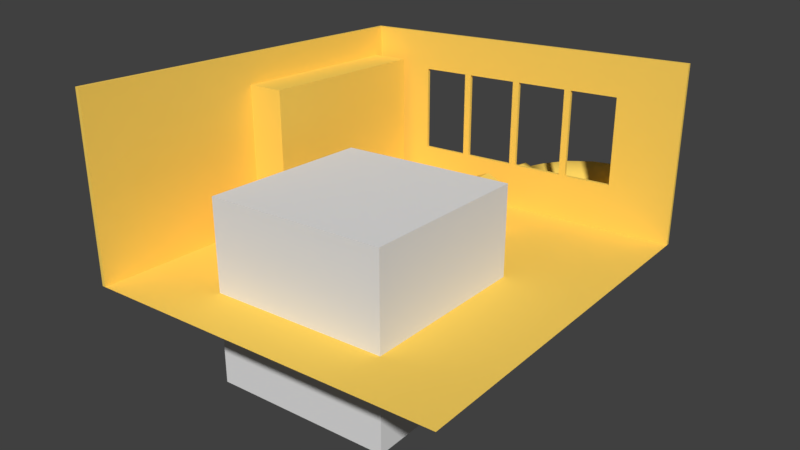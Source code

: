 # Source: sofa.blend  (saved by Blender 2.79.0; exported with 4.5.12 LTS)
import bpy
from mathutils import Matrix  # noqa: F401  (used for matrix-valued properties, if any)

bpy.ops.wm.read_factory_settings(use_empty=True)
scene = bpy.context.scene
scene.name = 'Scene'

# ---- collections
col_collection_1 = bpy.data.collections.new('Collection 1'); scene.collection.children.link(col_collection_1)

# ---- materials (node trees are filled in below, after node groups)
mat_sectors = bpy.data.materials.new('SECTORS')
mat_sectors.alpha_threshold = 0.0
mat_sectors.use_transparent_shadow = False
mat_sectors.diffuse_color = (0.99, 0.67, 0.12, 1.0)
mat_sectors.roughness = 0.5
mat_sectors.specular_intensity = 0.0
mat_sectors.line_color = (0.0, 0.0, 0.0, 1.0)
mat_sectors_001 = bpy.data.materials.new('SECTORS.001')
mat_sectors_001.alpha_threshold = 0.0
mat_sectors_001.use_transparent_shadow = False
mat_sectors_001.diffuse_color = (0.99, 0.67, 0.12, 1.0)
mat_sectors_001.roughness = 0.5
mat_sectors_001.specular_intensity = 0.0
mat_sectors_001.line_color = (0.0, 0.0, 0.0, 1.0)

# ---- node groups
ng_auto_smooth = bpy.data.node_groups.new('Auto Smooth', 'GeometryNodeTree')
_s = ng_auto_smooth.interface.new_socket(name='Geometry', in_out='OUTPUT', socket_type='NodeSocketGeometry')
_s = ng_auto_smooth.interface.new_socket(name='Geometry', in_out='INPUT', socket_type='NodeSocketGeometry')
_s = ng_auto_smooth.interface.new_socket(name='Angle', in_out='INPUT', socket_type='NodeSocketFloat')
_s.subtype = 'ANGLE'
_s.min_value = 0.0
_s.max_value = 3.142
ng_auto_smooth.is_modifier = True
_N = ng_auto_smooth.nodes; _L = ng_auto_smooth.links
n0 = _N.new('NodeGroupOutput'); n0.name = 'Group Output'; n0.location = (480, -100)
n1 = _N.new('NodeGroupInput'); n1.name = 'Group Input'; n1.location = (-420, -300)
n2 = _N.new('NodeGroupInput'); n2.name = 'Group Input.001'; n2.location = (-60, -100)
n3 = _N.new('GeometryNodeSetShadeSmooth'); n3.name = 'Set Shade Smooth'; n3.location = (120, -100)
n3.domain = 'EDGE'
n4 = _N.new('GeometryNodeSetShadeSmooth'); n4.name = 'Set Shade Smooth.001'; n4.location = (300, -100)
n5 = _N.new('GeometryNodeInputMeshEdgeAngle'); n5.name = 'Edge Angle'; n5.location = (-420, -220)
n6 = _N.new('GeometryNodeInputEdgeSmooth'); n6.name = 'Is Edge Smooth'; n6.location = (-60, -160)
n7 = _N.new('GeometryNodeInputShadeSmooth'); n7.name = 'Is Face Smooth'; n7.location = (-240, -340)
n8 = _N.new('FunctionNodeBooleanMath'); n8.name = 'Boolean Math'; n8.location = (-60, -220)
n9 = _N.new('FunctionNodeCompare'); n9.name = 'Compare'; n9.location = (-240, -180)
n9.operation = 'LESS_EQUAL'
_L.new(n5.outputs[0], n9.inputs[0])
_L.new(n4.outputs[0], n0.inputs[0])
_L.new(n1.outputs[1], n9.inputs[1])
_L.new(n9.outputs[0], n8.inputs[0])
_L.new(n7.outputs[0], n8.inputs[1])
_L.new(n2.outputs[0], n3.inputs[0])
_L.new(n6.outputs[0], n3.inputs[1])
_L.new(n3.outputs[0], n4.inputs[0])
_L.new(n8.outputs[0], n3.inputs[2])
n0.is_active_output = True

# ---- material node trees

# ---- world
world_world = bpy.data.worlds.new('World'); scene.world = world_world
world_world.color = (0.05088, 0.05088, 0.05088)
world_world.use_sun_shadow = False
world_world.sun_shadow_jitter_overblur = 0.0
world_world.cycles.sampling_method = 'MANUAL'

# ---- cameras
cam_camera = bpy.data.cameras.new('Camera')
cam_camera.clip_end = 100.0
cam_camera.lens = 35.0
cam_camera.sensor_width = 32.0
cam_camera.sensor_height = 18.0
cam_camera.ortho_scale = 7.314
cam_camera.dof.focus_distance = 0.0
cam_camera.dof.aperture_fstop = 128.0

# ---- meshes
me_cube_004 = bpy.data.meshes.new('Cube.004')
me_cube_004.from_pydata([(-0.5, 0.0, -0.5), (-0.5, 0.5, 0.5), (-0.5, 0.0, 0.0), (0.5, -0.5, 0.5), (0.5, 0.0, 0.5), (0.0, 0.0, 0.5), (-0.5, -0.5, 0.5), (-0.5, 0.0, 0.5), (0.5, 0.5, -0.5), (-0.5, -0.5, -0.5), (-0.5, 0.5, -0.5), (0.5, 0.0, -0.5), (0.0, 0.0, -0.5), (0.5, -0.5, -0.5), (0.0, -0.5, -0.5), (0.0, -0.5, 0.5), (-0.5, -0.5, 0.0), (0.5, -0.5, 0.0), (0.5, 0.0, 0.0), (0.5, 0.5, 0.0), (0.5, 0.5, 0.5), (0.0, 0.5, 0.5), (-0.5, 0.5, 0.0), (0.0, 0.5, 0.0), (0.0, 0.5, -0.5), (0.5, -0.5, 0.5), (-0.5, -0.5, 0.5), (-0.5, -0.5, -0.5), (0.0, -0.5, 0.0), (0.5, -0.5, -0.5), (0.0, -0.5, -0.5), (0.0, -0.5, 0.5), (-0.5, -0.5, 0.0), (0.5, -0.5, 0.0)], [], [(2, 7, 1, 22), (0, 2, 22, 10), (9, 16, 2, 0), (16, 6, 7, 2), (5, 7, 6, 15), (4, 5, 15, 3), (20, 21, 5, 4), (21, 1, 7, 5), (12, 11, 13, 14), (0, 12, 14, 9), (10, 24, 12, 0), (24, 8, 11, 12), (18, 4, 3, 17), (11, 18, 17, 13), (8, 19, 18, 11), (19, 20, 4, 18), (23, 21, 20, 19), (24, 23, 19, 8), (10, 22, 23, 24), (22, 1, 21, 23), (28, 31, 26, 32), (30, 28, 32, 27), (29, 33, 28, 30), (33, 25, 31, 28)])
_uv = me_cube_004.uv_layers.new(name='UVMap')
_uv.uv.foreach_set('vector', [0.5, 0.1667, 0.3335, 0.1667, 0.3335, 0.0001998, 0.5, 0.0001998, 0.6665, 0.1667, 0.5, 0.1667, 0.5, 0.0001998, 0.6665, 0.0001998, 0.6665, 0.3331, 0.5, 0.3331, 0.5, 0.1667, 0.6665, 0.1667, 0.5, 0.3331, 0.3335, 0.3331, 0.3335, 0.1667, 0.5, 0.1667, 0.1667, 0.1667, 0.0001998, 0.1667, 0.0001998, 0.0001998, 0.1667, 0.0001998, 0.3331, 0.1667, 0.1667, 0.1667, 0.1667, 0.0001998, 0.3331, 0.0001998, 0.3331, 0.3331, 0.1667, 0.3331, 0.1667, 0.1667, 0.3331, 0.1667, 0.1667, 0.3331, 0.0001998, 0.3331, 0.0001998, 0.1667, 0.1667, 0.1667, 0.1667, 0.5, 0.1667, 0.6665, 0.0001998, 0.6665, 0.0001998, 0.5, 0.1667, 0.3335, 0.1667, 0.5, 0.0001998, 0.5, 0.0001998, 0.3335, 0.3331, 0.3335, 0.3331, 0.5, 0.1667, 0.5, 0.1667, 0.3335, 0.3331, 0.5, 0.3331, 0.6665, 0.1667, 0.6665, 0.1667, 0.5, 0.1667, 0.8333, 0.1667, 0.9998, 0.0001998, 0.9998, 0.0001998, 0.8333, 0.1667, 0.6669, 0.1667, 0.8333, 0.0001998, 0.8333, 0.0001998, 0.6669, 0.3331, 0.6669, 0.3331, 0.8333, 0.1667, 0.8333, 0.1667, 0.6669, 0.3331, 0.8333, 0.3331, 0.9998, 0.1667, 0.9998, 0.1667, 0.8333, 0.8333, 0.1667, 0.8333, 0.0001998, 0.9998, 0.0001998, 0.9998, 0.1667, 0.8333, 0.3331, 0.8333, 0.1667, 0.9998, 0.1667, 0.9998, 0.3331, 0.6669, 0.3331, 0.6669, 0.1667, 0.8333, 0.1667, 0.8333, 0.3331, 0.6669, 0.1667, 0.6669, 0.0001998, 0.8333, 0.0001998, 0.8333, 0.1667, 0.5, 0.5, 0.5, 0.6665, 0.3335, 0.6665, 0.3335, 0.5, 0.5, 0.3335, 0.5, 0.5, 0.3335, 0.5, 0.3335, 0.3335, 0.6665, 0.3335, 0.6665, 0.5, 0.5, 0.5, 0.5, 0.3335, 0.6665, 0.5, 0.6665, 0.6665, 0.5, 0.6665, 0.5, 0.5])
_ca = me_cube_004.color_attributes.new('Col', 'BYTE_COLOR', 'CORNER')
_ca.data.foreach_set('color', [0.0, 0.0, 0.0, 1.0, 0.0, 0.0, 0.0, 1.0, 1.0, 1.0, 1.0, 1.0, 0.0, 0.0, 0.0, 1.0, 0.0, 0.0, 0.0, 1.0, 0.0, 0.0, 0.0, 1.0, 0.0, 0.0, 0.0, 1.0, 1.0, 1.0, 1.0, 1.0, 1.0, 1.0, 1.0, 1.0, 0.0, 0.0, 0.0, 1.0, 0.0, 0.0, 0.0, 1.0, 0.0, 0.0, 0.0, 1.0, 0.0, 0.0, 0.0, 1.0, 1.0, 1.0, 1.0, 1.0, 0.0, 0.0, 0.0, 1.0, 0.0, 0.0, 0.0, 1.0, 0.0, 0.0, 0.0, 1.0, 0.0, 0.0, 0.0, 1.0, 1.0, 1.0, 1.0, 1.0, 0.0, 0.0, 0.0, 1.0, 0.0999, 0.0999, 0.0999, 1.0, 0.0, 0.0, 0.0, 1.0, 0.0, 0.0, 0.0, 1.0, 1.0, 1.0, 1.0, 1.0, 1.0, 1.0, 1.0, 1.0, 0.0, 0.0, 0.0, 1.0, 0.0, 0.0, 0.0, 1.0, 0.0999, 0.0999, 0.0999, 1.0, 0.0, 0.0, 0.0, 1.0, 1.0, 1.0, 1.0, 1.0, 0.0, 0.0, 0.0, 1.0, 0.0, 0.0, 0.0, 1.0, 0.0, 0.0, 0.0, 1.0, 0.0, 0.0, 0.0, 1.0, 1.0, 1.0, 1.0, 1.0, 0.0, 0.0, 0.0, 1.0, 0.0006071, 0.0006071, 0.0006071, 1.0, 0.0, 0.0, 0.0, 1.0, 0.0, 0.0, 0.0, 1.0, 1.0, 1.0, 1.0, 1.0, 1.0, 1.0, 1.0, 1.0, 0.0, 0.0, 0.0, 1.0, 0.0, 0.0, 0.0, 1.0, 0.0006071, 0.0006071, 0.0006071, 1.0, 0.0006071, 0.0006071, 0.0006071, 1.0, 1.0, 1.0, 1.0, 1.0, 0.0, 0.0, 0.0, 1.0, 0.0, 0.0, 0.0, 1.0, 0.0, 0.0, 0.0, 1.0, 0.0, 0.0, 0.0, 1.0, 1.0, 1.0, 1.0, 1.0, 0.0, 0.0, 0.0, 1.0, 0.0, 0.0, 0.0, 1.0, 0.0, 0.0, 0.0, 1.0, 0.0, 0.0, 0.0, 1.0, 1.0, 1.0, 1.0, 1.0, 1.0, 1.0, 1.0, 1.0, 0.0, 0.0, 0.0, 1.0, 0.0, 0.0, 0.0, 1.0, 0.0, 0.0, 0.0, 1.0, 0.0, 0.0, 0.0, 1.0, 1.0, 1.0, 1.0, 1.0, 0.0, 0.0, 0.0, 1.0, 0.0, 0.0, 0.0, 1.0, 0.0, 0.0, 0.0, 1.0, 0.0, 0.0, 0.0, 1.0, 1.0, 1.0, 1.0, 1.0, 0.0, 0.0, 0.0, 1.0, 0.0, 0.0, 0.0, 1.0, 0.0, 0.0, 0.0, 1.0, 0.0, 0.0, 0.0, 1.0, 1.0, 1.0, 1.0, 1.0, 1.0, 1.0, 1.0, 1.0, 0.0003035, 0.0003035, 0.0003035, 1.0, 0.0, 0.0, 0.0, 1.0, 0.0, 0.0, 0.0, 1.0, 0.0003035, 0.0003035, 0.0003035, 1.0, 1.0, 1.0, 1.0, 1.0, 0.0, 0.0, 0.0, 1.0, 0.0, 0.0, 0.0, 1.0, 0.0, 0.0, 0.0, 1.0, 0.0, 0.0, 0.0, 1.0, 1.0, 1.0, 1.0, 1.0, 0.0, 0.0, 0.0, 1.0, 0.0, 0.0, 0.0, 1.0, 0.0, 0.0, 0.0, 1.0, 0.0, 0.0, 0.0, 1.0, 1.0, 1.0, 1.0, 1.0, 1.0, 1.0, 1.0, 1.0, 0.0, 0.0, 0.0, 1.0, 0.0, 0.0, 0.0, 1.0, 0.0, 0.0, 0.0, 1.0, 0.0, 0.0, 0.0, 1.0, 1.0, 1.0, 1.0, 1.0, 0.0, 0.0, 0.0, 1.0, 0.0, 0.0, 0.0, 1.0])
me_cube_004.use_remesh_preserve_volume = False
me_cube_004.use_remesh_preserve_attributes = False
me_cube_004.use_mirror_vertex_groups = False
me_cube_004.use_paint_bone_selection = False
me_cube_004.use_paint_mask = True
me_cube_004.update()
me_cylinder_038 = bpy.data.meshes.new('Cylinder.038')
me_cylinder_038.from_pydata([(0.43, 4.47e-09, -0.24), (0.43, 4.47e-09, 0.24), (0.43, -0.1697, -0.1697), (0.43, 0.24, -5.345e-08), (0.5, 4.47e-09, -0.24), (0.5, 0.1697, 0.1697), (0.5, 0.24, -5.873e-08), (-0.2, -0.5, -2.385e-09), (1.47e-08, -0.5, -0.2), (0.1414, -0.5, -0.1414), (0.2, -0.5, -1.51e-08), (0.1414, -0.5, 0.1414), (4.49e-08, -0.5, 0.2), (-0.1414, -0.5, 0.1414), (-0.1414, -0.5, -0.1414), (0.24, -0.5, -1.812e-08), (0.5, -0.24, -3.775e-08), (0.5, -0.1697, 0.1697), (0.5, 0.0, -0.2), (0.5, -0.1414, -0.1414), (0.5, -0.2, -3.775e-08), (0.5, -0.1414, 0.1414), (0.5, 0.1414, -0.1414), (0.5, 0.0, 0.2), (0.5, 0.2, -5.523e-08), (0.5, 0.1414, 0.1414), (0.5, 0.1697, -0.1697), (0.5, -0.1697, -0.1697), (0.5, 4.47e-09, 0.24), (4.196e-08, -0.5, 0.24), (-0.1697, -0.5, -0.1697), (0.1697, -0.5, 0.1697), (-0.24, -0.5, -2.862e-09), (5.722e-09, -0.5, -0.24), (5.722e-09, -0.43, -0.24), (0.1697, -0.5, -0.1697), (-0.1697, -0.5, 0.1697), (-0.1697, -0.43, 0.1697), (4.196e-08, -0.43, 0.24), (-0.1697, -0.43, -0.1697), (-0.24, -0.43, -2.862e-09), (0.43, 0.1697, 0.1697), (0.43, 0.1697, -0.1697), (0.43, -0.1697, 0.1697), (0.43, -0.24, -3.246e-08), (0.43, -0.1414, 0.1414), (0.43, -0.1414, -0.1414), (0.43, 0.1414, 0.1414), (0.43, 0.0, -0.2), (0.2, -0.43, -1.51e-08), (4.451e-08, -0.43, -0.2), (-0.2, -0.43, -2.385e-09), (0.43, 0.0, 0.2), (0.43, -0.2, -3.246e-08), (0.43, 0.2, -4.995e-08), (0.43, 0.1414, -0.1414), (0.2654, -0.03273, 0.2), (0.342, -0.2175, -2.582e-08), (0.3196, -0.1634, 0.1414), (0.2113, 0.09792, 0.1414), (0.1259, -0.1259, -0.2), (0.1259, -0.1259, 0.2), (0.2674, -0.2674, -2.019e-08), (0.2259, -0.2259, -0.1414), (-0.01548, 0.01548, -1.632e-08), (0.02594, -0.02594, 0.1414), (0.2654, -0.03273, -0.2), (0.3196, -0.1634, -0.1414), (0.2113, 0.09792, -0.1414), (0.1889, 0.152, -3.175e-08), (0.1414, -0.43, -0.1414), (0.03273, -0.2654, 0.2), (-0.09792, -0.2113, -0.1414), (-0.152, -0.1889, -6.006e-09), (0.1634, -0.3196, 0.1414), (-0.09792, -0.2113, 0.1414), (0.02594, -0.02594, -0.1414), (0.2259, -0.2259, 0.1414), (0.03273, -0.2654, -0.2), (0.2175, -0.342, -1.642e-08), (0.1634, -0.3196, -0.1414), (0.1697, -0.43, 0.1697), (0.24, -0.43, -1.812e-08), (0.1697, -0.43, -0.1697), (7.47e-08, -0.43, 0.2), (-0.1414, -0.43, -0.1414), (0.1414, -0.43, 0.1414), (-0.1414, -0.43, 0.1414)], [], [(2, 0, 4, 27), (42, 3, 6, 26), (44, 2, 27, 16), (1, 43, 17, 28), (0, 42, 26, 4), (3, 41, 5, 6), (41, 1, 28, 5), (43, 44, 16, 17), (9, 35, 15, 10), (8, 33, 35, 9), (14, 30, 33, 8), (7, 32, 30, 14), (13, 36, 32, 7), (12, 29, 36, 13), (11, 31, 29, 12), (10, 15, 31, 11), (17, 16, 20, 21), (5, 28, 23, 25), (6, 5, 25, 24), (4, 26, 22, 18), (28, 17, 21, 23), (16, 27, 19, 20), (26, 6, 24, 22), (27, 4, 18, 19), (35, 83, 82, 15), (33, 34, 83, 35), (30, 39, 34, 33), (32, 40, 39, 30), (36, 37, 40, 32), (29, 38, 37, 36), (31, 81, 38, 29), (15, 82, 81, 31), (45, 53, 44, 43), (47, 52, 1, 41), (54, 47, 41, 3), (48, 55, 42, 0), (52, 45, 43, 1), (53, 46, 2, 44), (55, 54, 3, 42), (46, 48, 0, 2), (68, 69, 54, 55), (69, 59, 47, 54), (67, 66, 48, 46), (59, 56, 52, 47), (58, 57, 53, 45), (66, 68, 55, 48), (57, 67, 46, 53), (56, 58, 45, 52), (65, 61, 56, 59), (77, 62, 57, 58), (60, 76, 68, 66), (62, 63, 67, 57), (61, 77, 58, 56), (76, 64, 69, 68), (64, 65, 59, 69), (63, 60, 66, 67), (74, 79, 62, 77), (78, 72, 76, 60), (79, 80, 63, 62), (71, 74, 77, 61), (72, 73, 64, 76), (73, 75, 65, 64), (80, 78, 60, 63), (75, 71, 61, 65), (51, 87, 75, 73), (50, 85, 72, 78), (84, 86, 74, 71), (49, 70, 80, 79), (85, 51, 73, 72), (86, 49, 79, 74), (70, 50, 78, 80), (87, 84, 71, 75), (83, 70, 49, 82), (34, 50, 70, 83), (39, 85, 50, 34), (40, 51, 85, 39), (37, 87, 51, 40), (38, 84, 87, 37), (81, 86, 84, 38), (82, 49, 86, 81)])
me_cylinder_038.polygons.foreach_set('use_smooth', [True] * 80)
_uv = me_cylinder_038.uv_layers.new(name='UVMap')
_uv.uv.foreach_set('vector', [0.4774, 0.7078, 0.3174, 0.644, 0.3174, 0.644, 0.4774, 0.7078, 0.2621, 0.4816, 0.3438, 0.3285, 0.3438, 0.3285, 0.2621, 0.4816, 0.646, 0.669, 0.4774, 0.7078, 0.4774, 0.7078, 0.646, 0.669, 0.6679, 0.3534, 0.7252, 0.5168, 0.7252, 0.5168, 0.6679, 0.3534, 0.3174, 0.644, 0.2621, 0.4816, 0.2621, 0.4816, 0.3174, 0.644, 0.3438, 0.3285, 0.5109, 0.2762, 0.5109, 0.2762, 0.3438, 0.3285, 0.5109, 0.2762, 0.6679, 0.3534, 0.6679, 0.3534, 0.5109, 0.2762, 0.7252, 0.5168, 0.646, 0.669, 0.646, 0.669, 0.7252, 0.5168, 0.5867, 0.3539, 0.532, 0.5308, 0.558, 0.5018, 0.4701, 0.3345, 0.6507, 0.4686, 0.484, 0.5563, 0.532, 0.5308, 0.5867, 0.3539, 0.6245, 0.5936, 0.4433, 0.5376, 0.484, 0.5563, 0.6507, 0.4686, 0.5211, 0.6642, 0.4324, 0.4964, 0.4433, 0.5376, 0.6245, 0.5936, 0.3989, 0.6376, 0.4549, 0.4569, 0.4324, 0.4964, 0.5211, 0.6642, 0.334, 0.5286, 0.5009, 0.441, 0.4549, 0.4569, 0.3989, 0.6376, 0.3651, 0.4044, 0.5452, 0.4606, 0.5009, 0.441, 0.334, 0.5286, 0.4701, 0.3345, 0.558, 0.5018, 0.5452, 0.4606, 0.3651, 0.4044, 0.7252, 0.5168, 0.646, 0.669, 0.646, 0.669, 0.7252, 0.5168, 0.5109, 0.2762, 0.6679, 0.3534, 0.6679, 0.3534, 0.5109, 0.2762, 0.3438, 0.3285, 0.5109, 0.2762, 0.5109, 0.2762, 0.3438, 0.3285, 0.3174, 0.644, 0.2621, 0.4816, 0.2621, 0.4816, 0.3174, 0.644, 0.6679, 0.3534, 0.7252, 0.5168, 0.7252, 0.5168, 0.6679, 0.3534, 0.646, 0.669, 0.4774, 0.7078, 0.4774, 0.7078, 0.646, 0.669, 0.2621, 0.4816, 0.3438, 0.3285, 0.3438, 0.3285, 0.2621, 0.4816, 0.4774, 0.7078, 0.3174, 0.644, 0.3174, 0.644, 0.4774, 0.7078, 0.532, 0.5308, 0.5047, 0.6193, 0.602, 0.5854, 0.558, 0.5018, 0.484, 0.5563, 0.4007, 0.6002, 0.5047, 0.6193, 0.532, 0.5308, 0.4433, 0.5376, 0.3527, 0.5096, 0.4007, 0.6002, 0.484, 0.5563, 0.4324, 0.4964, 0.3881, 0.4125, 0.3527, 0.5096, 0.4433, 0.5376, 0.4549, 0.4569, 0.4829, 0.3666, 0.3881, 0.4125, 0.4324, 0.4964, 0.5009, 0.441, 0.5844, 0.3972, 0.4829, 0.3666, 0.4549, 0.4569, 0.5452, 0.4606, 0.6352, 0.4887, 0.5844, 0.3972, 0.5009, 0.441, 0.558, 0.5018, 0.602, 0.5854, 0.6352, 0.4887, 0.5452, 0.4606, 0.7252, 0.5168, 0.646, 0.669, 0.646, 0.669, 0.7252, 0.5168, 0.5109, 0.2762, 0.6679, 0.3534, 0.6679, 0.3534, 0.5109, 0.2762, 0.3438, 0.3285, 0.5109, 0.2762, 0.5109, 0.2762, 0.3438, 0.3285, 0.3174, 0.644, 0.2621, 0.4816, 0.2621, 0.4816, 0.3174, 0.644, 0.6679, 0.3534, 0.7252, 0.5168, 0.7252, 0.5168, 0.6679, 0.3534, 0.646, 0.669, 0.4774, 0.7078, 0.4774, 0.7078, 0.646, 0.669, 0.2621, 0.4816, 0.3438, 0.3285, 0.3438, 0.3285, 0.2621, 0.4816, 0.4774, 0.7078, 0.3174, 0.644, 0.3174, 0.644, 0.4774, 0.7078, 0.3074, 0.4956, 0.3659, 0.3705, 0.3659, 0.3705, 0.3074, 0.4956, 0.3659, 0.3705, 0.4969, 0.3214, 0.4969, 0.3214, 0.3659, 0.3705, 0.491, 0.6635, 0.359, 0.6221, 0.359, 0.6221, 0.491, 0.6635, 0.4969, 0.3214, 0.6262, 0.3753, 0.6262, 0.3753, 0.4969, 0.3214, 0.6802, 0.5027, 0.624, 0.6272, 0.624, 0.6272, 0.6802, 0.5027, 0.359, 0.6221, 0.3074, 0.4956, 0.3074, 0.4956, 0.359, 0.6221, 0.624, 0.6272, 0.491, 0.6635, 0.491, 0.6635, 0.624, 0.6272, 0.6262, 0.3753, 0.6802, 0.5027, 0.6802, 0.5027, 0.6262, 0.3753, 0.4969, 0.3214, 0.6262, 0.3753, 0.6262, 0.3753, 0.4969, 0.3214, 0.6802, 0.5027, 0.624, 0.6272, 0.624, 0.6272, 0.6802, 0.5027, 0.359, 0.6221, 0.3074, 0.4956, 0.3074, 0.4956, 0.359, 0.6221, 0.624, 0.6272, 0.491, 0.6635, 0.491, 0.6635, 0.624, 0.6272, 0.6262, 0.3753, 0.6802, 0.5027, 0.6802, 0.5027, 0.6262, 0.3753, 0.3074, 0.4956, 0.3659, 0.3705, 0.3659, 0.3705, 0.3074, 0.4956, 0.3659, 0.3705, 0.4969, 0.3214, 0.4969, 0.3214, 0.3659, 0.3705, 0.491, 0.6635, 0.359, 0.6221, 0.359, 0.6221, 0.491, 0.6635, 0.6802, 0.5027, 0.624, 0.6272, 0.624, 0.6272, 0.6802, 0.5027, 0.359, 0.6221, 0.3074, 0.4956, 0.3074, 0.4956, 0.359, 0.6221, 0.624, 0.6272, 0.491, 0.6635, 0.491, 0.6635, 0.624, 0.6272, 0.6262, 0.3753, 0.6802, 0.5027, 0.6802, 0.5027, 0.6262, 0.3753, 0.3074, 0.4956, 0.3659, 0.3705, 0.3659, 0.3705, 0.3074, 0.4956, 0.3659, 0.3705, 0.4969, 0.3214, 0.4969, 0.3214, 0.3659, 0.3705, 0.491, 0.6635, 0.359, 0.6221, 0.359, 0.6221, 0.491, 0.6635, 0.4969, 0.3214, 0.6262, 0.3753, 0.6262, 0.3753, 0.4969, 0.3214, 0.3659, 0.3705, 0.4969, 0.3214, 0.4969, 0.3214, 0.3659, 0.3705, 0.359, 0.6221, 0.3074, 0.4956, 0.3074, 0.4956, 0.359, 0.6221, 0.6262, 0.3753, 0.6802, 0.5027, 0.6802, 0.5027, 0.6262, 0.3753, 0.624, 0.6272, 0.491, 0.6635, 0.491, 0.6635, 0.624, 0.6272, 0.3074, 0.4956, 0.3659, 0.3705, 0.3659, 0.3705, 0.3074, 0.4956, 0.6802, 0.5027, 0.624, 0.6272, 0.624, 0.6272, 0.6802, 0.5027, 0.491, 0.6635, 0.359, 0.6221, 0.359, 0.6221, 0.491, 0.6635, 0.4969, 0.3214, 0.6262, 0.3753, 0.6262, 0.3753, 0.4969, 0.3214, 0.5047, 0.6193, 0.491, 0.6635, 0.624, 0.6272, 0.602, 0.5854, 0.4007, 0.6002, 0.359, 0.6221, 0.491, 0.6635, 0.5047, 0.6193, 0.3527, 0.5096, 0.3074, 0.4956, 0.359, 0.6221, 0.4007, 0.6002, 0.3881, 0.4125, 0.3659, 0.3705, 0.3074, 0.4956, 0.3527, 0.5096, 0.4829, 0.3666, 0.4969, 0.3214, 0.3659, 0.3705, 0.3881, 0.4125, 0.5844, 0.3972, 0.6262, 0.3753, 0.4969, 0.3214, 0.4829, 0.3666, 0.6352, 0.4887, 0.6802, 0.5027, 0.6262, 0.3753, 0.5844, 0.3972, 0.602, 0.5854, 0.624, 0.6272, 0.6802, 0.5027, 0.6352, 0.4887])
me_cylinder_038.materials.append(mat_sectors)
me_cylinder_038.use_remesh_preserve_volume = False
me_cylinder_038.use_remesh_preserve_attributes = False
me_cylinder_038.use_mirror_vertex_groups = False
me_cylinder_038.update()
me_cylinder_003 = bpy.data.meshes.new('Cylinder.003')
me_cylinder_003.from_pydata([(-1.748e-08, -0.5, 0.2), (-0.2, -0.5, -2.98e-08), (-0.1414, -0.5, -0.1414), (1.554e-16, -0.5, -0.2), (0.1414, -0.5, -0.1414), (0.2, -0.5, -2.98e-08), (0.1414, -0.5, 0.1414), (-0.1414, -0.5, 0.1414), (-0.1697, -0.5, -0.1697), (0.24, -0.5, -2.384e-08), (-0.1697, -0.5, 0.1697), (0.1697, -0.5, -0.1697), (0.1697, -0.5, 0.1697), (1.865e-16, -0.5, -0.24), (-2.098e-08, -0.5, 0.24), (-0.24, -0.5, -2.384e-08), (1.865e-16, -0.43, -0.24), (0.1697, -0.43, 0.1697), (0.24, -0.43, -2.384e-08), (-0.1697, -0.43, 0.1697), (-0.2, 0.0, -0.5), (-0.1414, -0.1414, -0.5), (4.441e-17, -0.2, -0.5), (0.1414, -0.1414, -0.5), (-0.1414, 0.1414, -0.5), (0.2, 0.0, -0.5), (-1.748e-08, 0.2, -0.5), (0.1414, 0.1414, -0.5), (5.329e-17, -0.24, -0.5), (-0.1697, 0.1697, -0.5), (-0.1697, -0.1697, -0.43), (-0.24, 4.47e-09, -0.43), (0.24, 4.47e-09, -0.43), (0.1697, -0.1697, -0.43), (0.1697, 0.1697, -0.43), (5.329e-17, -0.24, -0.43), (0.1414, -0.1414, -0.43), (0.2, 0.0, -0.43), (-0.1414, 0.1414, -0.43), (-0.1414, -0.1414, -0.43), (0.1414, 0.1414, -0.43), (-2.098e-08, -0.43, 0.24), (-0.24, -0.43, -2.384e-08), (4.441e-17, -0.43, -0.2), (-0.2, -0.43, -5.96e-08), (-0.1697, -0.43, -0.1697), (0.1697, -0.43, -0.1697), (-0.2, 0.0, -0.43), (-6.661e-18, -0.2, -0.43), (-1.748e-08, 0.2, -0.43), (0.2, -0.03273, -0.2654), (-2.774e-18, -0.2175, -0.342), (0.1414, -0.1634, -0.3196), (0.1414, 0.09792, -0.2113), (-0.2, -0.1259, -0.1259), (0.2, -0.1259, -0.1259), (8.297e-18, -0.2674, -0.2674), (-0.1414, -0.2259, -0.2259), (-1.748e-08, 0.01548, 0.01548), (0.1414, -0.02594, -0.02594), (-0.2, -0.03273, -0.2654), (-0.1414, -0.1634, -0.3196), (-0.1414, 0.09792, -0.2113), (-1.748e-08, 0.152, -0.1889), (0.2, -0.43, -5.96e-08), (-0.1414, -0.43, -0.1414), (-0.1414, -0.43, 0.1414), (0.1414, -0.43, -0.1414), (0.1414, -0.43, 0.1414), (0.2, -0.2654, -0.03273), (-0.1414, -0.2113, 0.09792), (-1.748e-08, -0.1889, 0.152), (0.1414, -0.3196, -0.1634), (0.1414, -0.2113, 0.09792), (-0.1414, -0.02594, -0.02594), (0.1414, -0.2259, -0.2259), (-1.748e-08, -0.43, 0.2), (-0.2, -0.2654, -0.03273), (2.487e-17, -0.342, -0.2175), (-0.1414, -0.3196, -0.1634), (-0.24, 4.47e-09, -0.5), (0.1697, -0.1697, -0.5), (-0.1697, -0.1697, -0.5), (0.1697, 0.1697, -0.5), (-0.1697, 0.1697, -0.43), (-2.098e-08, 0.24, -0.43), (0.24, 4.47e-09, -0.5), (-2.098e-08, 0.24, -0.5)], [], [(2, 8, 13, 3), (1, 15, 8, 2), (7, 10, 15, 1), (0, 14, 10, 7), (6, 12, 14, 0), (5, 9, 12, 6), (4, 11, 9, 5), (3, 13, 11, 4), (8, 45, 16, 13), (15, 42, 45, 8), (10, 19, 42, 15), (14, 41, 19, 10), (12, 17, 41, 14), (9, 18, 17, 12), (11, 46, 18, 9), (13, 16, 46, 11), (81, 28, 22, 23), (83, 86, 25, 27), (87, 83, 27, 26), (80, 29, 24, 20), (86, 81, 23, 25), (28, 82, 21, 22), (29, 87, 26, 24), (82, 80, 20, 21), (36, 48, 35, 33), (40, 37, 32, 34), (49, 40, 34, 85), (47, 38, 84, 31), (37, 36, 33, 32), (48, 39, 30, 35), (38, 49, 85, 84), (39, 47, 31, 30), (45, 65, 43, 16), (42, 44, 65, 45), (19, 66, 44, 42), (41, 76, 66, 19), (17, 68, 76, 41), (18, 64, 68, 17), (46, 67, 64, 18), (16, 43, 67, 46), (62, 63, 49, 38), (63, 53, 40, 49), (61, 60, 47, 39), (53, 50, 37, 40), (52, 51, 48, 36), (60, 62, 38, 47), (51, 61, 39, 48), (50, 52, 36, 37), (59, 55, 50, 53), (75, 56, 51, 52), (54, 74, 62, 60), (56, 57, 61, 51), (55, 75, 52, 50), (74, 58, 63, 62), (58, 59, 53, 63), (57, 54, 60, 61), (72, 78, 56, 75), (77, 70, 74, 54), (78, 79, 57, 56), (69, 72, 75, 55), (70, 71, 58, 74), (71, 73, 59, 58), (79, 77, 54, 57), (73, 69, 55, 59), (76, 68, 73, 71), (44, 66, 70, 77), (64, 67, 72, 69), (43, 65, 79, 78), (66, 76, 71, 70), (67, 43, 78, 72), (65, 44, 77, 79), (68, 64, 69, 73), (30, 31, 80, 82), (84, 85, 87, 29), (35, 30, 82, 28), (32, 33, 81, 86), (31, 84, 29, 80), (85, 34, 83, 87), (34, 32, 86, 83), (33, 35, 28, 81)])
me_cylinder_003.polygons.foreach_set('use_smooth', [True] * 80)
_uv = me_cylinder_003.uv_layers.new(name='UVMap')
_uv.uv.foreach_set('vector', [0.5867, 0.3539, 0.532, 0.5308, 0.558, 0.5018, 0.4701, 0.3345, 0.6507, 0.4686, 0.484, 0.5563, 0.532, 0.5308, 0.5867, 0.3539, 0.6245, 0.5936, 0.4433, 0.5376, 0.484, 0.5563, 0.6507, 0.4686, 0.5211, 0.6642, 0.4324, 0.4964, 0.4433, 0.5376, 0.6245, 0.5936, 0.3989, 0.6376, 0.4549, 0.4569, 0.4324, 0.4964, 0.5211, 0.6642, 0.334, 0.5286, 0.5009, 0.441, 0.4549, 0.4569, 0.3989, 0.6376, 0.3651, 0.4044, 0.5452, 0.4606, 0.5009, 0.441, 0.334, 0.5286, 0.4701, 0.3345, 0.558, 0.5018, 0.5452, 0.4606, 0.3651, 0.4044, 0.532, 0.5308, 0.5047, 0.6193, 0.602, 0.5854, 0.558, 0.5018, 0.484, 0.5563, 0.4007, 0.6002, 0.5047, 0.6193, 0.532, 0.5308, 0.4433, 0.5376, 0.3527, 0.5096, 0.4007, 0.6002, 0.484, 0.5563, 0.4324, 0.4964, 0.3881, 0.4125, 0.3527, 0.5096, 0.4433, 0.5376, 0.4549, 0.4569, 0.4829, 0.3666, 0.3881, 0.4125, 0.4324, 0.4964, 0.5009, 0.441, 0.5844, 0.3972, 0.4829, 0.3666, 0.4549, 0.4569, 0.5452, 0.4606, 0.6352, 0.4887, 0.5844, 0.3972, 0.5009, 0.441, 0.558, 0.5018, 0.602, 0.5854, 0.6352, 0.4887, 0.5452, 0.4606, 0.7252, 0.5168, 0.646, 0.669, 0.646, 0.669, 0.7252, 0.5168, 0.5109, 0.2762, 0.6679, 0.3534, 0.6679, 0.3534, 0.5109, 0.2762, 0.3438, 0.3285, 0.5109, 0.2762, 0.5109, 0.2762, 0.3438, 0.3285, 0.3174, 0.644, 0.2621, 0.4816, 0.2621, 0.4816, 0.3174, 0.644, 0.6679, 0.3534, 0.7252, 0.5168, 0.7252, 0.5168, 0.6679, 0.3534, 0.646, 0.669, 0.4774, 0.7078, 0.4774, 0.7078, 0.646, 0.669, 0.2621, 0.4816, 0.3438, 0.3285, 0.3438, 0.3285, 0.2621, 0.4816, 0.4774, 0.7078, 0.3174, 0.644, 0.3174, 0.644, 0.4774, 0.7078, 0.7252, 0.5168, 0.646, 0.669, 0.646, 0.669, 0.7252, 0.5168, 0.5109, 0.2762, 0.6679, 0.3534, 0.6679, 0.3534, 0.5109, 0.2762, 0.3438, 0.3285, 0.5109, 0.2762, 0.5109, 0.2762, 0.3438, 0.3285, 0.3174, 0.644, 0.2621, 0.4816, 0.2621, 0.4816, 0.3174, 0.644, 0.6679, 0.3534, 0.7252, 0.5168, 0.7252, 0.5168, 0.6679, 0.3534, 0.646, 0.669, 0.4774, 0.7078, 0.4774, 0.7078, 0.646, 0.669, 0.2621, 0.4816, 0.3438, 0.3285, 0.3438, 0.3285, 0.2621, 0.4816, 0.4774, 0.7078, 0.3174, 0.644, 0.3174, 0.644, 0.4774, 0.7078, 0.5047, 0.6193, 0.491, 0.6635, 0.624, 0.6272, 0.602, 0.5854, 0.4007, 0.6002, 0.359, 0.6221, 0.491, 0.6635, 0.5047, 0.6193, 0.3527, 0.5096, 0.3074, 0.4956, 0.359, 0.6221, 0.4007, 0.6002, 0.3881, 0.4125, 0.3659, 0.3705, 0.3074, 0.4956, 0.3527, 0.5096, 0.4829, 0.3666, 0.4969, 0.3214, 0.3659, 0.3705, 0.3881, 0.4125, 0.5844, 0.3972, 0.6262, 0.3753, 0.4969, 0.3214, 0.4829, 0.3666, 0.6352, 0.4887, 0.6802, 0.5027, 0.6262, 0.3753, 0.5844, 0.3972, 0.602, 0.5854, 0.624, 0.6272, 0.6802, 0.5027, 0.6352, 0.4887, 0.3074, 0.4956, 0.3659, 0.3705, 0.3659, 0.3705, 0.3074, 0.4956, 0.3659, 0.3705, 0.4969, 0.3214, 0.4969, 0.3214, 0.3659, 0.3705, 0.491, 0.6635, 0.359, 0.6221, 0.359, 0.6221, 0.491, 0.6635, 0.4969, 0.3214, 0.6262, 0.3753, 0.6262, 0.3753, 0.4969, 0.3214, 0.6802, 0.5027, 0.624, 0.6272, 0.624, 0.6272, 0.6802, 0.5027, 0.359, 0.6221, 0.3074, 0.4956, 0.3074, 0.4956, 0.359, 0.6221, 0.624, 0.6272, 0.491, 0.6635, 0.491, 0.6635, 0.624, 0.6272, 0.6262, 0.3753, 0.6802, 0.5027, 0.6802, 0.5027, 0.6262, 0.3753, 0.4969, 0.3214, 0.6262, 0.3753, 0.6262, 0.3753, 0.4969, 0.3214, 0.6802, 0.5027, 0.624, 0.6272, 0.624, 0.6272, 0.6802, 0.5027, 0.359, 0.6221, 0.3074, 0.4956, 0.3074, 0.4956, 0.359, 0.6221, 0.624, 0.6272, 0.491, 0.6635, 0.491, 0.6635, 0.624, 0.6272, 0.6262, 0.3753, 0.6802, 0.5027, 0.6802, 0.5027, 0.6262, 0.3753, 0.3074, 0.4956, 0.3659, 0.3705, 0.3659, 0.3705, 0.3074, 0.4956, 0.3659, 0.3705, 0.4969, 0.3214, 0.4969, 0.3214, 0.3659, 0.3705, 0.491, 0.6635, 0.359, 0.6221, 0.359, 0.6221, 0.491, 0.6635, 0.6802, 0.5027, 0.624, 0.6272, 0.624, 0.6272, 0.6802, 0.5027, 0.359, 0.6221, 0.3074, 0.4956, 0.3074, 0.4956, 0.359, 0.6221, 0.624, 0.6272, 0.491, 0.6635, 0.491, 0.6635, 0.624, 0.6272, 0.6262, 0.3753, 0.6802, 0.5027, 0.6802, 0.5027, 0.6262, 0.3753, 0.3074, 0.4956, 0.3659, 0.3705, 0.3659, 0.3705, 0.3074, 0.4956, 0.3659, 0.3705, 0.4969, 0.3214, 0.4969, 0.3214, 0.3659, 0.3705, 0.491, 0.6635, 0.359, 0.6221, 0.359, 0.6221, 0.491, 0.6635, 0.4969, 0.3214, 0.6262, 0.3753, 0.6262, 0.3753, 0.4969, 0.3214, 0.3659, 0.3705, 0.4969, 0.3214, 0.4969, 0.3214, 0.3659, 0.3705, 0.359, 0.6221, 0.3074, 0.4956, 0.3074, 0.4956, 0.359, 0.6221, 0.6262, 0.3753, 0.6802, 0.5027, 0.6802, 0.5027, 0.6262, 0.3753, 0.624, 0.6272, 0.491, 0.6635, 0.491, 0.6635, 0.624, 0.6272, 0.3074, 0.4956, 0.3659, 0.3705, 0.3659, 0.3705, 0.3074, 0.4956, 0.6802, 0.5027, 0.624, 0.6272, 0.624, 0.6272, 0.6802, 0.5027, 0.491, 0.6635, 0.359, 0.6221, 0.359, 0.6221, 0.491, 0.6635, 0.4969, 0.3214, 0.6262, 0.3753, 0.6262, 0.3753, 0.4969, 0.3214, 0.4774, 0.7078, 0.3174, 0.644, 0.3174, 0.644, 0.4774, 0.7078, 0.2621, 0.4816, 0.3438, 0.3285, 0.3438, 0.3285, 0.2621, 0.4816, 0.646, 0.669, 0.4774, 0.7078, 0.4774, 0.7078, 0.646, 0.669, 0.6679, 0.3534, 0.7252, 0.5168, 0.7252, 0.5168, 0.6679, 0.3534, 0.3174, 0.644, 0.2621, 0.4816, 0.2621, 0.4816, 0.3174, 0.644, 0.3438, 0.3285, 0.5109, 0.2762, 0.5109, 0.2762, 0.3438, 0.3285, 0.5109, 0.2762, 0.6679, 0.3534, 0.6679, 0.3534, 0.5109, 0.2762, 0.7252, 0.5168, 0.646, 0.669, 0.646, 0.669, 0.7252, 0.5168])
me_cylinder_003.materials.append(mat_sectors)
me_cylinder_003.use_remesh_preserve_volume = False
me_cylinder_003.use_remesh_preserve_attributes = False
me_cylinder_003.use_mirror_vertex_groups = False
me_cylinder_003.update()
me_cylinder_001 = bpy.data.meshes.new('Cylinder.001')
me_cylinder_001.from_pydata([(-6.661e-17, 0.5, 0.2), (1.554e-16, -0.5, 0.2), (0.1414, 0.5, 0.1414), (0.1414, -0.5, 0.1414), (0.2, 0.5, -4.649e-08), (0.2, -0.5, 2.901e-08), (0.1414, 0.5, -0.1414), (0.1414, -0.5, -0.1414), (-1.748e-08, 0.5, -0.2), (-1.748e-08, -0.5, -0.2), (-0.1414, 0.5, -0.1414), (-0.1414, -0.5, -0.1414), (-0.2, 0.5, -3.536e-08), (-0.2, -0.5, 4.013e-08), (-0.1414, 0.5, 0.1414), (-0.1414, -0.5, 0.1414)], [], [(0, 1, 3, 2), (2, 3, 5, 4), (4, 5, 7, 6), (6, 7, 9, 8), (8, 9, 11, 10), (10, 11, 13, 12), (12, 13, 15, 14), (14, 15, 1, 0)])
me_cylinder_001.polygons.foreach_set('use_smooth', [True] * 8)
_uv = me_cylinder_001.uv_layers.new(name='UVMap')
_uv.uv.foreach_set('vector', [0.2942, 9.941e-05, 0.646, 0.669, 0.7252, 0.5168, 0.00494, 0.2919, 0.00494, 0.2919, 0.7252, 0.5168, 0.6679, 0.3534, 9.932e-05, 0.7038, 9.932e-05, 0.7038, 0.6679, 0.3534, 0.5109, 0.2762, 0.2868, 0.9991, 0.2868, 0.9991, 0.5109, 0.2762, 0.3438, 0.3285, 0.6984, 0.9999, 0.6984, 0.9999, 0.3438, 0.3285, 0.2621, 0.4816, 0.9868, 0.7055, 0.9868, 0.7055, 0.2621, 0.4816, 0.3174, 0.644, 0.9839, 0.2932, 0.9839, 0.2932, 0.3174, 0.644, 0.4774, 0.7078, 0.696, 9.932e-05, 0.696, 9.932e-05, 0.4774, 0.7078, 0.646, 0.669, 0.2942, 9.941e-05])
me_cylinder_001.materials.append(mat_sectors)
me_cylinder_001.use_remesh_preserve_volume = False
me_cylinder_001.use_remesh_preserve_attributes = False
me_cylinder_001.use_mirror_vertex_groups = False
me_cylinder_001.update()
me_cube_034 = bpy.data.meshes.new('Cube.034')
me_cube_034.from_pydata([(1.0, -0.8, 0.0), (-1.0, -0.8, 0.0), (-0.6293, 1.4, 0.0), (0.3134, 1.4, 0.0), (0.01997, 1.4, 0.0), (-0.3533, 1.4, 0.0), (0.01997, -0.8, 0.0), (-0.6293, -0.8, 0.0), (0.6293, -0.8, 0.0), (-0.3134, -0.8, 0.0), (-0.3533, -0.8, 0.0), (-0.01997, -0.8, 0.0), (0.3533, -0.8, 0.0), (0.3134, -0.8, 0.0), (-0.01997, 1.4, 0.0), (-0.3134, 1.4, 0.0), (-1.0, -0.8, 1.0), (-1.0, -0.8, 0.7732), (-1.02, -0.8, 1.0), (-1.02, -0.8, 0.0), (-1.02, -0.8, 0.7732), (-1.02, 1.4, 0.2705), (-1.0, -0.8, 0.2705), (-1.02, 1.4, 0.0), (-1.02, -0.8, 0.2705), (1.0, 1.4, 0.0), (-1.0, 1.4, 1.0), (-1.0, 1.4, 0.0), (0.6293, 1.4, 0.0), (0.6293, 1.4, 1.0), (0.3533, 1.4, 0.0), (0.01997, 1.4, 1.0), (0.3134, 1.4, 1.0), (0.3533, 1.4, 1.0), (1.0, 1.42, 1.0), (-0.3134, 1.42, 1.0), (-1.0, 1.42, 1.0), (-0.6293, 1.42, 0.0), (0.01997, 1.42, 0.0), (-0.3533, 1.42, 0.0), (1.0, 1.42, 0.7732), (-0.6293, 1.42, 1.0), (-1.0, 1.42, 0.7732), (0.6293, 1.42, 1.0), (-0.3533, 1.42, 1.0), (0.3134, 1.42, 1.0), (-1.02, 1.4, 1.0), (-1.02, 1.4, 0.7732), (-1.02, 1.42, 1.0), (-1.02, 1.42, 0.0), (-1.02, 1.42, 0.2705), (-1.02, 1.42, 0.7732), (1.0, 1.4, 1.0), (-0.3134, 1.4, 1.0), (1.0, 1.4, 0.2705), (0.6293, 1.4, 0.2705), (-0.6293, 1.4, 0.7732), (-0.6293, 1.4, 0.2705), (1.0, 1.4, 0.7732), (-1.0, 1.4, 0.2705), (-0.6293, 1.4, 1.0), (-1.0, 1.4, 0.7732), (-0.3533, 1.4, 1.0), (-0.01997, 1.4, 1.0), (0.6293, 1.4, 0.7732), (-0.3134, 1.4, 0.2705), (-0.3134, 1.4, 0.7732), (-0.3533, 1.4, 0.7732), (-0.3533, 1.4, 0.2705), (0.01997, 1.4, 0.2705), (0.01997, 1.4, 0.7732), (-0.01997, 1.4, 0.7732), (-0.01997, 1.4, 0.2705), (0.3533, 1.4, 0.2705), (0.3533, 1.4, 0.7732), (0.3134, 1.4, 0.7732), (0.3134, 1.4, 0.2705), (0.6293, 1.42, 0.2705), (-0.6293, 1.42, 0.7732), (-0.6293, 1.42, 0.2705), (0.6293, 1.42, 0.7732), (-0.3134, 1.42, 0.2705), (-0.3134, 1.42, 0.7732), (-0.3533, 1.42, 0.7732), (-0.3533, 1.42, 0.2705), (0.01997, 1.42, 0.2705), (0.01997, 1.42, 0.7732), (-0.01997, 1.42, 0.7732), (-0.01997, 1.42, 0.2705), (0.3533, 1.42, 0.2705), (0.3533, 1.42, 0.7732), (0.3134, 1.42, 0.7732), (0.3134, 1.42, 0.2705), (1.0, 1.42, 0.0), (1.0, 1.42, 0.2705), (-1.0, 1.42, 0.0), (0.3134, 1.42, 0.0), (0.6293, 1.42, 0.0), (-1.0, 1.42, 0.2705), (0.3533, 1.42, 0.0), (-0.01997, 1.42, 0.0), (-0.3134, 1.42, 0.0), (-0.01997, 1.42, 1.0), (0.01997, 1.42, 1.0), (0.3533, 1.42, 1.0)], [], [(28, 8, 0, 25), (2, 7, 10, 5), (15, 9, 11, 14), (27, 1, 7, 2), (30, 12, 8, 28), (4, 6, 13, 3), (9, 15, 5, 10), (6, 4, 14, 11), (12, 30, 3, 13), (1, 27, 59, 22), (61, 17, 22, 59), (16, 17, 61, 26), (20, 18, 46, 47), (19, 24, 21, 23), (24, 20, 47, 21), (26, 46, 18, 16), (1, 27, 23, 19), (16, 18, 20, 17), (17, 20, 24, 22), (22, 24, 19, 1), (26, 36, 48, 46), (98, 95, 49, 50), (3, 4, 38, 96), (26, 60, 41, 36), (5, 2, 37, 39), (62, 53, 35, 44), (95, 27, 23, 49), (32, 33, 104, 45), (30, 3, 96, 99), (53, 63, 102, 35), (54, 25, 93, 94), (28, 30, 99, 97), (58, 54, 94, 40), (15, 5, 39, 101), (33, 29, 43, 104), (52, 58, 40, 34), (31, 32, 45, 103), (2, 27, 95, 37), (25, 28, 97, 93), (14, 15, 101, 100), (36, 42, 51, 48), (63, 31, 103, 102), (4, 14, 100, 38), (29, 52, 34, 43), (60, 62, 44, 41), (23, 21, 50, 49), (21, 47, 51, 50), (47, 46, 48, 51), (42, 98, 50, 51), (30, 28, 55, 73), (64, 58, 52, 29), (61, 56, 60, 26), (56, 67, 62, 60), (66, 71, 63, 53), (70, 75, 32, 31), (66, 53, 62, 67), (70, 31, 63, 71), (74, 33, 32, 75), (74, 64, 29, 33), (30, 73, 76, 3), (73, 74, 75, 76), (4, 69, 72, 14), (69, 70, 71, 72), (15, 65, 68, 5), (65, 66, 67, 68), (4, 3, 76, 69), (15, 14, 72, 65), (2, 5, 68, 57), (27, 2, 57, 59), (59, 57, 56, 61), (28, 25, 54, 55), (55, 54, 58, 64), (65, 72, 88, 81), (72, 71, 87, 88), (70, 69, 85, 86), (71, 66, 82, 87), (74, 73, 89, 90), (57, 68, 84, 79), (68, 67, 83, 84), (67, 56, 78, 83), (66, 65, 81, 82), (76, 75, 91, 92), (56, 57, 79, 78), (73, 55, 77, 89), (69, 76, 92, 85), (64, 74, 90, 80), (55, 64, 80, 77), (75, 70, 86, 91), (77, 80, 40, 94), (89, 92, 91, 90), (87, 86, 85, 88), (83, 82, 81, 84), (79, 98, 42, 78), (90, 104, 43, 80), (86, 103, 45, 91), (82, 35, 102, 87), (78, 41, 44, 83), (36, 41, 78, 42), (34, 40, 80, 43), (45, 104, 90, 91), (103, 86, 87, 102), (35, 82, 83, 44), (95, 98, 79, 37), (94, 93, 97, 77), (77, 97, 99, 89), (79, 84, 39, 37), (81, 88, 100, 101), (85, 92, 96, 38), (96, 92, 89, 99), (38, 100, 88, 85), (101, 39, 84, 81)])
_uv = me_cube_034.uv_layers.new(name='UVMap')
_uv.uv.foreach_set('vector', [0.06676, 0.4, 0.06676, 0.8792, 0.0002058, 0.8792, 0.0002059, 0.4, 0.333, 0.4, 0.333, 0.8792, 0.2704, 0.8792, 0.2704, 0.4, 0.2624, 0.4, 0.2624, 0.8792, 0.2039, 0.8792, 0.2039, 0.4, 0.3995, 0.4, 0.3995, 0.8792, 0.333, 0.8792, 0.333, 0.4, 0.1293, 0.4, 0.1293, 0.8792, 0.06676, 0.8792, 0.06676, 0.4, 0.1959, 0.4, 0.1959, 0.8792, 0.1373, 0.8792, 0.1373, 0.4, 0.2624, 0.8792, 0.2624, 0.4, 0.2704, 0.4, 0.2704, 0.8792, 0.1959, 0.8792, 0.1959, 0.4, 0.2039, 0.4, 0.2039, 0.8792, 0.1293, 0.8792, 0.1293, 0.4, 0.1373, 0.4, 0.1373, 0.8792, 0.3995, 0.8792, 0.3995, 0.4, 0.4, 0.8667, 0.0, 0.0, 0.4, 0.9332, 0.0, 0.0, 0.0, 0.0, 0.4, 0.8667, 0.0, 0.0, 0.0, 0.0, 0.4, 0.9332, 0.4, 0.9998, 0.4, 0.5331, 0.4, 0.5996, 0.8792, 0.5996, 0.8792, 0.5331, 0.4, 0.4, 0.4, 0.4665, 0.8792, 0.4665, 0.8792, 0.4, 0.4, 0.4665, 0.4, 0.5331, 0.8792, 0.5331, 0.8792, 0.4665, 0.0, 0.0, 0.0, 0.0, 0.0, 0.0, 0.0, 0.0, 0.3995, 0.8792, 0.3995, 0.4, 0.3995, 0.4, 0.3995, 0.8792, 0.0, 0.0, 0.0, 0.0, 0.0, 0.0, 0.0, 0.0, 0.0, 0.0, 0.0, 0.0, 0.0, 0.0, 0.0, 0.0, 0.0, 0.0, 0.0, 0.0, 0.0, 0.0, 0.0, 0.0, 0.4, 0.9998, 0.4, 0.9998, 0.4, 0.9998, 0.4, 0.9998, 0.8792, 0.4665, 0.8792, 0.4, 0.8792, 0.4, 0.8792, 0.4665, 0.1373, 0.4, 0.1959, 0.4, 0.1959, 0.4, 0.1373, 0.4, 0.4, 0.9998, 0.4665, 0.9998, 0.4665, 0.9998, 0.4, 0.9998, 0.2704, 0.4, 0.333, 0.4, 0.333, 0.4, 0.2704, 0.4, 0.5291, 0.9998, 0.5371, 0.9998, 0.5371, 0.9998, 0.5291, 0.9998, 0.3995, 0.4, 0.3995, 0.4, 0.3995, 0.4, 0.3995, 0.4, 0.6622, 0.9998, 0.6702, 0.9998, 0.6702, 0.9998, 0.6622, 0.9998, 0.1293, 0.4, 0.1373, 0.4, 0.1373, 0.4, 0.1293, 0.4, 0.5371, 0.9998, 0.5956, 0.9998, 0.5956, 0.9998, 0.5371, 0.9998, 0.7993, 0.8667, 0.7993, 0.8001, 0.7993, 0.8001, 0.7993, 0.8667, 0.06676, 0.4, 0.1293, 0.4, 0.1293, 0.4, 0.06676, 0.4, 0.7993, 0.9332, 0.7993, 0.8667, 0.7993, 0.8667, 0.7993, 0.9332, 0.2624, 0.4, 0.2704, 0.4, 0.2704, 0.4, 0.2624, 0.4, 0.6702, 0.9998, 0.7327, 0.9998, 0.7327, 0.9998, 0.6702, 0.9998, 0.7993, 0.9998, 0.7993, 0.9332, 0.7993, 0.9332, 0.7993, 0.9998, 0.6036, 0.9998, 0.6622, 0.9998, 0.6622, 0.9998, 0.6036, 0.9998, 0.333, 0.4, 0.3995, 0.4, 0.3995, 0.4, 0.333, 0.4, 0.0002059, 0.4, 0.06676, 0.4, 0.06676, 0.4, 0.0002059, 0.4, 0.2039, 0.4, 0.2624, 0.4, 0.2624, 0.4, 0.2039, 0.4, 0.8792, 0.5996, 0.8792, 0.5331, 0.8792, 0.5331, 0.8792, 0.5996, 0.5956, 0.9998, 0.6036, 0.9998, 0.6036, 0.9998, 0.5956, 0.9998, 0.1959, 0.4, 0.2039, 0.4, 0.2039, 0.4, 0.1959, 0.4, 0.7327, 0.9998, 0.7993, 0.9998, 0.7993, 0.9998, 0.7327, 0.9998, 0.4665, 0.9998, 0.5291, 0.9998, 0.5291, 0.9998, 0.4665, 0.9998, 0.8792, 0.4, 0.8792, 0.4665, 0.8792, 0.4665, 0.8792, 0.4, 0.8792, 0.4665, 0.8792, 0.5331, 0.8792, 0.5331, 0.8792, 0.4665, 0.8792, 0.5331, 0.8792, 0.5996, 0.8792, 0.5996, 0.8792, 0.5331, 0.8792, 0.5331, 0.8792, 0.4665, 0.8792, 0.4665, 0.8792, 0.5331, 0.6702, 0.8001, 0.7327, 0.8001, 0.7327, 0.8667, 0.6702, 0.8667, 0.7327, 0.9332, 0.7993, 0.9332, 0.7993, 0.9998, 0.7327, 0.9998, 0.4, 0.9332, 0.4665, 0.9332, 0.4665, 0.9998, 0.4, 0.9998, 0.4665, 0.9332, 0.5291, 0.9332, 0.5291, 0.9998, 0.4665, 0.9998, 0.5371, 0.9332, 0.5956, 0.9332, 0.5956, 0.9998, 0.5371, 0.9998, 0.6036, 0.9332, 0.6622, 0.9332, 0.6622, 0.9998, 0.6036, 0.9998, 0.5371, 0.9332, 0.5371, 0.9998, 0.5291, 0.9998, 0.5291, 0.9332, 0.6036, 0.9332, 0.6036, 0.9998, 0.5956, 0.9998, 0.5956, 0.9332, 0.6702, 0.9332, 0.6702, 0.9998, 0.6622, 0.9998, 0.6622, 0.9332, 0.6702, 0.9332, 0.7327, 0.9332, 0.7327, 0.9998, 0.6702, 0.9998, 0.6702, 0.8001, 0.6702, 0.8667, 0.6622, 0.8667, 0.6622, 0.8001, 0.6702, 0.8667, 0.6702, 0.9332, 0.6622, 0.9332, 0.6622, 0.8667, 0.6036, 0.8001, 0.6036, 0.8667, 0.5956, 0.8667, 0.5956, 0.8001, 0.6036, 0.8667, 0.6036, 0.9332, 0.5956, 0.9332, 0.5956, 0.8667, 0.5371, 0.8001, 0.5371, 0.8667, 0.5291, 0.8667, 0.5291, 0.8001, 0.5371, 0.8667, 0.5371, 0.9332, 0.5291, 0.9332, 0.5291, 0.8667, 0.6036, 0.8001, 0.6622, 0.8001, 0.6622, 0.8667, 0.6036, 0.8667, 0.5371, 0.8001, 0.5956, 0.8001, 0.5956, 0.8667, 0.5371, 0.8667, 0.4665, 0.8001, 0.5291, 0.8001, 0.5291, 0.8667, 0.4665, 0.8667, 0.4, 0.8001, 0.4665, 0.8001, 0.4665, 0.8667, 0.4, 0.8667, 0.4, 0.8667, 0.4665, 0.8667, 0.4665, 0.9332, 0.4, 0.9332, 0.7327, 0.8001, 0.7993, 0.8001, 0.7993, 0.8667, 0.7327, 0.8667, 0.7327, 0.8667, 0.7993, 0.8667, 0.7993, 0.9332, 0.7327, 0.9332, 0.5371, 0.8667, 0.5956, 0.8667, 0.5956, 0.8667, 0.5371, 0.8667, 0.5956, 0.8667, 0.5956, 0.9332, 0.5956, 0.9332, 0.5956, 0.8667, 0.6036, 0.9332, 0.6036, 0.8667, 0.6036, 0.8667, 0.6036, 0.9332, 0.5956, 0.9332, 0.5371, 0.9332, 0.5371, 0.9332, 0.5956, 0.9332, 0.6702, 0.9332, 0.6702, 0.8667, 0.6702, 0.8667, 0.6702, 0.9332, 0.4665, 0.8667, 0.5291, 0.8667, 0.5291, 0.8667, 0.4665, 0.8667, 0.5291, 0.8667, 0.5291, 0.9332, 0.5291, 0.9332, 0.5291, 0.8667, 0.5291, 0.9332, 0.4665, 0.9332, 0.4665, 0.9332, 0.5291, 0.9332, 0.5371, 0.9332, 0.5371, 0.8667, 0.5371, 0.8667, 0.5371, 0.9332, 0.6622, 0.8667, 0.6622, 0.9332, 0.6622, 0.9332, 0.6622, 0.8667, 0.4665, 0.9332, 0.4665, 0.8667, 0.4665, 0.8667, 0.4665, 0.9332, 0.6702, 0.8667, 0.7327, 0.8667, 0.7327, 0.8667, 0.6702, 0.8667, 0.6036, 0.8667, 0.6622, 0.8667, 0.6622, 0.8667, 0.6036, 0.8667, 0.7327, 0.9332, 0.6702, 0.9332, 0.6702, 0.9332, 0.7327, 0.9332, 0.7327, 0.8667, 0.7327, 0.9332, 0.7327, 0.9332, 0.7327, 0.8667, 0.6622, 0.9332, 0.6036, 0.9332, 0.6036, 0.9332, 0.6622, 0.9332, 0.7327, 0.8667, 0.7327, 0.9332, 0.7993, 0.9332, 0.7993, 0.8667, 0.6702, 0.8667, 0.6622, 0.8667, 0.6622, 0.9332, 0.6702, 0.9332, 0.5956, 0.9332, 0.6036, 0.9332, 0.6036, 0.8667, 0.5956, 0.8667, 0.5291, 0.9332, 0.5371, 0.9332, 0.5371, 0.8667, 0.5291, 0.8667, 0.4665, 0.8667, 0.8792, 0.4665, 0.8792, 0.5331, 0.4665, 0.9332, 0.6702, 0.9332, 0.6702, 0.9998, 0.7327, 0.9998, 0.7327, 0.9332, 0.6036, 0.9332, 0.6036, 0.9998, 0.6622, 0.9998, 0.6622, 0.9332, 0.5371, 0.9332, 0.5371, 0.9998, 0.5956, 0.9998, 0.5956, 0.9332, 0.4665, 0.9332, 0.4665, 0.9998, 0.5291, 0.9998, 0.5291, 0.9332, 0.8792, 0.5996, 0.4665, 0.9998, 0.4665, 0.9332, 0.8792, 0.5331, 0.7993, 0.9998, 0.7993, 0.9332, 0.7327, 0.9332, 0.7327, 0.9998, 0.6622, 0.9998, 0.6702, 0.9998, 0.6702, 0.9332, 0.6622, 0.9332, 0.6036, 0.9998, 0.6036, 0.9332, 0.5956, 0.9332, 0.5956, 0.9998, 0.5371, 0.9998, 0.5371, 0.9332, 0.5291, 0.9332, 0.5291, 0.9998, 0.8792, 0.4, 0.8792, 0.4665, 0.4665, 0.8667, 0.333, 0.4, 0.7993, 0.8667, 0.0002059, 0.4, 0.06676, 0.4, 0.7327, 0.8667, 0.7327, 0.8667, 0.06676, 0.4, 0.1293, 0.4, 0.6702, 0.8667, 0.4665, 0.8667, 0.5291, 0.8667, 0.2704, 0.4, 0.333, 0.4, 0.5371, 0.8667, 0.5956, 0.8667, 0.2039, 0.4, 0.2624, 0.4, 0.6036, 0.8667, 0.6622, 0.8667, 0.1373, 0.4, 0.1959, 0.4, 0.1373, 0.4, 0.6622, 0.8667, 0.6702, 0.8667, 0.1293, 0.4, 0.1959, 0.4, 0.2039, 0.4, 0.5956, 0.8667, 0.6036, 0.8667, 0.2624, 0.4, 0.2704, 0.4, 0.5291, 0.8667, 0.5371, 0.8667])
me_cube_034.materials.append(mat_sectors)
me_cube_034.use_remesh_preserve_volume = False
me_cube_034.use_remesh_preserve_attributes = False
me_cube_034.use_mirror_vertex_groups = False
me_cube_034.update()
me_cube_098 = bpy.data.meshes.new('Cube.098')
me_cube_098.from_pydata([(0.22, -0.0275, 0.3025), (0.22, -0.275, 0.275), (0.22, 0.5225, 0.7975), (0.22, 0.5225, 0.3025), (0.22, 0.275, 0.7975), (0.22, 0.275, 0.3025), (0.22, 0.275, -6.147e-08), (0.22, -0.0275, 0.7975), (0.22, -0.275, 0.3025), (-5.96e-08, 0.55, -6.147e-08), (-5.96e-08, 0.275, 0.275), (-5.96e-08, -0.55, 0.825), (-5.96e-08, 0.0, 0.275), (-5.96e-08, -0.275, 0.275), (-5.96e-08, 0.0, -6.147e-08), (-5.96e-08, 0.275, -6.147e-08), (-5.96e-08, 0.55, 0.825), (-5.96e-08, 0.275, 0.825), (0.22, 0.275, 0.825), (0.22, 0.0, 0.825), (0.22, 0.55, 0.825), (-5.96e-08, 0.0, 0.825), (-5.96e-08, -0.275, 0.825), (0.22, -0.275, 0.825), (0.22, 0.0, -6.147e-08), (-5.96e-08, -0.275, -6.147e-08), (0.22, -0.275, -6.147e-08), (-5.96e-08, -0.55, -6.147e-08), (0.22, -0.55, -6.147e-08), (-5.96e-08, -0.55, 0.275), (0.22, -0.55, 0.825), (0.22, -0.55, 0.275), (0.22, -0.5225, 0.7975), (0.22, -0.5225, 0.3025), (0.22, -0.275, 0.7975), (0.22, 0.0275, 0.7975), (0.22, 0.0275, 0.3025), (0.22, 0.55, 0.275), (0.22, 0.0, 0.275), (0.22, 0.275, 0.275), (0.22, 0.55, -6.147e-08), (-5.96e-08, 0.55, 0.275)], [], [(32, 34, 23, 30), (33, 32, 30, 31), (7, 0, 38, 19), (8, 33, 31, 1), (34, 7, 19, 23), (0, 8, 1, 38), (3, 2, 4, 5), (40, 37, 39, 6), (0, 7, 34, 8), (24, 38, 1, 26), (10, 17, 16, 41), (15, 10, 41, 9), (14, 12, 10, 15), (12, 21, 17, 10), (26, 1, 31, 28), (6, 39, 38, 24), (13, 22, 21, 12), (25, 13, 12, 14), (27, 29, 13, 25), (29, 11, 22, 13), (5, 4, 35, 36), (15, 6, 24, 14), (9, 40, 6, 15), (18, 17, 21, 19), (20, 16, 17, 18), (23, 22, 11, 30), (19, 21, 22, 23), (25, 26, 28, 27), (14, 24, 26, 25), (31, 30, 11, 29), (28, 31, 29, 27), (8, 34, 32, 33), (35, 4, 18, 19), (2, 3, 37, 20), (36, 35, 19, 38), (5, 36, 38, 39), (4, 2, 20, 18), (3, 5, 39, 37), (41, 16, 20, 37), (9, 41, 37, 40)])
_uv = me_cube_098.uv_layers.new(name='UVMap')
_uv.uv.foreach_set('vector', [0.4361, 0.6887, 0.5624, 0.6887, 0.5624, 0.7028, 0.4221, 0.7028, 0.4361, 0.4361, 0.4361, 0.6887, 0.4221, 0.7028, 0.4221, 0.4221, 0.6887, 0.6887, 0.6887, 0.4361, 0.7028, 0.4221, 0.7028, 0.7028, 0.5624, 0.4361, 0.4361, 0.4361, 0.4221, 0.4221, 0.5624, 0.4221, 0.5624, 0.6887, 0.6887, 0.6887, 0.7028, 0.7028, 0.5624, 0.7028, 0.6887, 0.4361, 0.5624, 0.4361, 0.5624, 0.4221, 0.7028, 0.4221, 0.8298, 0.4221, 0.8298, 0.6747, 0.7035, 0.6747, 0.7035, 0.4221, 0.9428, 0.1414, 0.9428, 0.2818, 0.8024, 0.2818, 0.8024, 0.1414, 0.8298, 0.6754, 0.8298, 0.928, 0.7035, 0.928, 0.7035, 0.6754, 0.9709, 0.4221, 0.9709, 0.5624, 0.8305, 0.5624, 0.8305, 0.4221, 0.1407, 0.1407, 0.4214, 0.1407, 0.4214, 0.281, 0.1407, 0.281, 0.0003596, 0.1407, 0.1407, 0.1407, 0.1407, 0.281, 0.0003596, 0.281, 0.0003596, 0.0003596, 0.1407, 0.0003596, 0.1407, 0.1407, 0.0003596, 0.1407, 0.1407, 0.0003596, 0.4214, 0.0003596, 0.4214, 0.1407, 0.1407, 0.1407, 0.9428, 0.0003596, 0.9428, 0.1407, 0.8024, 0.1407, 0.8024, 0.0003596, 0.9709, 0.5632, 0.9709, 0.7035, 0.8305, 0.7035, 0.8305, 0.5632, 0.5624, 0.1407, 0.5624, 0.4214, 0.4221, 0.4214, 0.4221, 0.1407, 0.5624, 0.0003596, 0.5624, 0.1407, 0.4221, 0.1407, 0.4221, 0.0003596, 0.7028, 0.0003596, 0.7028, 0.1407, 0.5624, 0.1407, 0.5624, 0.0003596, 0.7028, 0.1407, 0.7028, 0.4214, 0.5624, 0.4214, 0.5624, 0.1407, 0.281, 0.5632, 0.281, 0.8158, 0.1547, 0.8158, 0.1547, 0.5632, 0.1407, 0.8165, 0.1407, 0.9147, 0.0003596, 0.9147, 0.0003596, 0.8165, 0.281, 0.8165, 0.281, 0.9147, 0.1407, 0.9147, 0.1407, 0.8165, 0.5624, 0.8024, 0.5624, 0.9007, 0.4221, 0.9007, 0.4221, 0.8024, 0.7028, 0.8024, 0.7028, 0.9007, 0.5624, 0.9007, 0.5624, 0.8024, 0.5624, 0.9014, 0.5624, 0.9996, 0.4221, 0.9996, 0.4221, 0.9014, 0.7028, 0.9014, 0.7028, 0.9996, 0.5624, 0.9996, 0.5624, 0.9014, 0.5624, 0.7035, 0.5624, 0.8017, 0.4221, 0.8017, 0.4221, 0.7035, 0.7028, 0.7035, 0.7028, 0.8017, 0.5624, 0.8017, 0.5624, 0.7035, 0.3801, 0.4221, 0.38, 0.7028, 0.2818, 0.7028, 0.2819, 0.4221, 0.3801, 0.2818, 0.3801, 0.4221, 0.2819, 0.4221, 0.2819, 0.2818, 0.1267, 0.5632, 0.1267, 0.8158, 0.0003596, 0.8158, 0.0003596, 0.5632, 0.01439, 0.5484, 0.1407, 0.5484, 0.1407, 0.5624, 0.0003596, 0.5624, 0.267, 0.5484, 0.267, 0.2958, 0.281, 0.2818, 0.281, 0.5624, 0.01439, 0.2958, 0.01439, 0.5484, 0.0003596, 0.5624, 0.0003596, 0.2818, 0.1407, 0.2958, 0.01439, 0.2958, 0.0003596, 0.2818, 0.1407, 0.2818, 0.1407, 0.5484, 0.267, 0.5484, 0.281, 0.5624, 0.1407, 0.5624, 0.267, 0.2958, 0.1407, 0.2958, 0.1407, 0.2818, 0.281, 0.2818, 0.8017, 0.1407, 0.8017, 0.4214, 0.7035, 0.4214, 0.7035, 0.1407, 0.8017, 0.0003596, 0.8017, 0.1407, 0.7035, 0.1407, 0.7035, 0.0003596])
me_cube_098.materials.append(mat_sectors)
me_cube_098.use_remesh_preserve_volume = False
me_cube_098.use_remesh_preserve_attributes = False
me_cube_098.use_mirror_vertex_groups = False
me_cube_098.update()
me_cube = bpy.data.meshes.new('Cube')
me_cube.from_pydata([(0.1293, -0.2347, 0.1439), (-0.1022, -0.1854, 0.1439), (0.1022, -0.1854, -5.359e-08), (-0.0873, -0.1331, 0.1531), (-0.0873, 0.1331, 0.1531), (0.1022, 0.1854, -5.359e-08), (0.1293, -0.2347, 0.1531), (0.1293, 0.2347, 0.1531), (-0.1293, 0.2347, 0.1531), (-0.1022, -0.1854, -5.359e-08), (-0.1022, 0.1854, -5.359e-08), (-0.1293, -0.2347, 0.1531), (0.0873, 0.1331, 0.1531), (0.0873, -0.1331, 0.1531), (-0.1022, 0.1854, 0.1439), (0.1022, -0.1854, 0.1439), (-0.1293, -0.2347, 0.1439), (-0.1293, 0.2347, 0.1439), (0.1293, 0.2347, 0.1439), (0.1022, 0.1854, 0.1439)], [], [(16, 0, 6, 11), (9, 1, 14, 10), (2, 15, 1, 9), (12, 4, 3, 13), (10, 14, 19, 5), (0, 18, 7, 6), (18, 17, 8, 7), (17, 16, 11, 8), (10, 5, 2, 9), (3, 4, 8, 11), (4, 12, 7, 8), (12, 13, 6, 7), (13, 3, 11, 6), (15, 19, 18, 0), (14, 1, 16, 17), (1, 15, 0, 16), (19, 14, 17, 18), (5, 19, 15, 2)])
_uv = me_cube.uv_layers.new(name='UVMap')
_uv.uv.foreach_set('vector', [0.0, 0.0, 1.0, 0.0, 1.0, 1.0, 0.0, 1.0, 0.0, 0.0, 1.0, 0.0, 1.0, 1.0, 0.0, 1.0, 0.0, 0.0, 1.0, 0.0, 1.0, 1.0, 0.0, 1.0, 0.1625, 0.08957, 0.8375, 0.08957, 0.8375, 0.9104, 0.1625, 0.9104, 0.0, 0.0, 1.0, 0.0, 1.0, 1.0, 0.0, 1.0, 0.0, 0.0, 1.0, 0.0, 1.0, 1.0, 0.0, 1.0, 0.0, 0.0, 1.0, 0.0, 1.0, 1.0, 0.0, 1.0, 0.0, 0.0, 1.0, 0.0, 1.0, 1.0, 0.0, 1.0, 0.0, 0.0, 1.0, 0.0, 1.0, 1.0, 0.0, 1.0, 0.8375, 0.9104, 0.8375, 0.08957, 1.0, 0.0, 1.0, 1.0, 0.8375, 0.08957, 0.1625, 0.08957, 0.0, 0.0, 1.0, 0.0, 0.1625, 0.08957, 0.1625, 0.9104, 0.0, 1.0, 0.0, 0.0, 0.1625, 0.9104, 0.8375, 0.9104, 1.0, 1.0, 0.0, 1.0, 0.0, 0.0, 1.0, 0.0, 1.0, 1.0, 0.0, 1.0, 0.0, 0.0, 1.0, 0.0, 1.0, 1.0, 0.0, 1.0, 0.0, 0.0, 1.0, 0.0, 1.0, 1.0, 0.0, 1.0, 0.0, 0.0, 1.0, 0.0, 1.0, 1.0, 0.0, 1.0, 0.0, 0.0, 1.0, 0.0, 1.0, 1.0, 0.0, 1.0])
me_cube.materials.append(mat_sectors)
me_cube.use_remesh_preserve_volume = False
me_cube.use_remesh_preserve_attributes = False
me_cube.use_mirror_vertex_groups = False
me_cube.update()
me_cube_003 = bpy.data.meshes.new('Cube.003')
me_cube_003.from_pydata([(0.1529, -0.258, 0.09774), (0.1424, -0.2711, 0.09774), (-0.1476, -0.258, -2.98e-08), (-0.1476, -0.258, 0.09774), (-0.1371, -0.258, -2.98e-08), (-0.1371, -0.258, 0.09774), (-0.1371, -0.2711, 0.09774), (-0.1476, -0.2711, 0.09774), (-0.1371, -0.2711, -2.98e-08), (-0.1476, -0.2711, -2.98e-08), (0.1424, 0.272, 0.09774), (0.1424, 0.272, -2.98e-08), (0.1529, 0.272, -2.98e-08), (0.1529, 0.2588, 0.09774), (0.1529, 0.2588, -2.98e-08), (0.1424, 0.2588, 0.09774), (0.1424, 0.2588, -2.98e-08), (0.1529, 0.272, 0.09774), (-0.1476, 0.272, -2.98e-08), (-0.1476, 0.272, 0.09774), (-0.1371, 0.2588, 0.09774), (-0.1371, 0.272, 0.09774), (-0.1476, 0.2588, -2.98e-08), (-0.1371, 0.2588, -2.98e-08), (-0.1371, 0.272, -2.98e-08), (-0.1476, 0.2588, 0.09774), (-0.1842, -0.3073, 0.09774), (-0.1842, -0.3073, 0.1126), (-0.1842, 0.3074, 0.09774), (0.1842, 0.3074, 0.1126), (0.1842, -0.3073, 0.09774), (0.1842, 0.3074, 0.09774), (0.1842, -0.3073, 0.1126), (-0.1842, 0.3074, 0.1126), (0.1529, -0.258, -2.98e-08), (0.1424, -0.258, -2.98e-08), (0.1424, -0.258, 0.09774), (0.1424, -0.2711, -2.98e-08), (0.1529, -0.2711, 0.09774), (0.1529, -0.2711, -2.98e-08)], [], [(0, 36, 1, 38), (9, 7, 3, 2), (2, 3, 5, 4), (4, 5, 6, 8), (8, 6, 7, 9), (2, 4, 8, 9), (5, 3, 7, 6), (16, 15, 10, 11), (11, 10, 17, 12), (12, 17, 13, 14), (14, 13, 15, 16), (11, 12, 14, 16), (17, 10, 15, 13), (22, 25, 19, 18), (18, 19, 21, 24), (24, 21, 20, 23), (23, 20, 25, 22), (18, 24, 23, 22), (21, 19, 25, 20), (26, 27, 33, 28), (28, 33, 29, 31), (31, 29, 32, 30), (30, 32, 27, 26), (28, 31, 30, 26), (29, 33, 27, 32), (37, 1, 36, 35), (35, 36, 0, 34), (34, 0, 38, 39), (39, 38, 1, 37), (35, 34, 39, 37)])
me_cube_003.polygons.foreach_set('use_smooth', [True] * 30)
_uv = me_cube_003.uv_layers.new(name='UVMap')
_uv.uv.foreach_set('vector', [0.3944, 0.9028, 0.3944, 0.9052, 0.3917, 0.9052, 0.3917, 0.9028, 0.6176, 0.1175, 0.6176, 0.129, 0.6149, 0.129, 0.6149, 0.1175, 0.3721, 0.4029, 0.3721, 0.4144, 0.3696, 0.4144, 0.3696, 0.4029, 0.6052, 0.647, 0.6052, 0.6586, 0.6025, 0.6586, 0.6025, 0.647, 0.3404, 0.3562, 0.3404, 0.3678, 0.338, 0.3678, 0.338, 0.3562, 0.6111, 0.5871, 0.6111, 0.5895, 0.6084, 0.5895, 0.6084, 0.5871, 0.3972, 0.9028, 0.3972, 0.9052, 0.3945, 0.9052, 0.3945, 0.9028, 0.1182, 0.1648, 0.1182, 0.1763, 0.1154, 0.1763, 0.1154, 0.1648, 0.9425, 0.3275, 0.9425, 0.3391, 0.9401, 0.3391, 0.9401, 0.3275, 0.3851, 0.6323, 0.3851, 0.6439, 0.3824, 0.6439, 0.3824, 0.6323, 0.8613, 0.8608, 0.8613, 0.8723, 0.8589, 0.8723, 0.8589, 0.8608, 0.5959, 0.3608, 0.5959, 0.3632, 0.5932, 0.3632, 0.5932, 0.3608, 0.3944, 0.8539, 0.3944, 0.8563, 0.3917, 0.8563, 0.3917, 0.8539, 0.8905, 0.08506, 0.8905, 0.0966, 0.8877, 0.0966, 0.8877, 0.08506, 0.6232, 0.3856, 0.6232, 0.3972, 0.6208, 0.3972, 0.6208, 0.3856, 0.8532, 0.65, 0.8532, 0.6615, 0.8505, 0.6615, 0.8505, 0.65, 0.8619, 0.4114, 0.8619, 0.4229, 0.8595, 0.4229, 0.8595, 0.4114, 0.1368, 0.6205, 0.1368, 0.623, 0.134, 0.623, 0.134, 0.6205, 0.3944, 0.8514, 0.3944, 0.8538, 0.3917, 0.8538, 0.3917, 0.8514, 0.7885, 0.6666, 0.7885, 0.6624, 0.8753, 0.6624, 0.8753, 0.6666, 0.8227, 0.3391, 0.8227, 0.3349, 0.8663, 0.3349, 0.8663, 0.3391, 0.3916, 0.8999, 0.3916, 0.9041, 0.3048, 0.9041, 0.3048, 0.8999, 0.8692, 0.3876, 0.8692, 0.3919, 0.8257, 0.3919, 0.8257, 0.3876, 0.3792, 0.3353, 0.3792, 0.3788, 0.2924, 0.3788, 0.2924, 0.3353, 0.6241, 0.09675, 0.6241, 0.1403, 0.5373, 0.1403, 0.5373, 0.09675, 0.3603, 0.1493, 0.3603, 0.1608, 0.3575, 0.1608, 0.3575, 0.1493, 0.1209, 0.3531, 0.1209, 0.3647, 0.1185, 0.3647, 0.1185, 0.3531, 0.1371, 0.6486, 0.1371, 0.6602, 0.1343, 0.6602, 0.1343, 0.6486, 0.5891, 0.9005, 0.5891, 0.912, 0.5867, 0.912, 0.5867, 0.9005, 0.8033, 0.1492, 0.8033, 0.1516, 0.8006, 0.1516, 0.8006, 0.1492])
me_cube_003.materials.append(mat_sectors_001)
me_cube_003.use_remesh_preserve_volume = False
me_cube_003.use_remesh_preserve_attributes = False
me_cube_003.use_mirror_vertex_groups = False
me_cube_003.update()
me_cube_002 = bpy.data.meshes.new('Cube.002')
me_cube_002.from_pydata([(-0.1246, 0.1387, 0.2281), (-0.04369, 0.1387, 0.2281), (-0.1334, 6.967e-05, 0.2882), (-0.04369, 6.966e-05, 0.2882), (-0.0002752, 0.1387, 0.1048), (-0.0002752, -0.1385, 0.1048), (-0.04369, -0.1385, 0.2281), (-0.04369, 0.1387, 0.2281), (-0.0002752, 6.966e-05, 0.1048), (-0.04369, 6.966e-05, 0.2882), (-0.1246, -0.1385, 0.2281), (-0.04369, -0.1385, 0.2281), (-0.1334, 6.967e-05, 0.2882), (-0.04369, 6.966e-05, 0.2882), (0.119, -0.1315, 0.09713), (0.119, 0.1317, 0.09713), (-0.0002752, 0.1387, 0.1048), (-0.0002752, -0.1385, 0.1048), (0.1328, 6.965e-05, 0.1048), (-0.0002752, 6.966e-05, 0.1048), (-0.1057, 0.1387, -1.49e-08), (-0.1057, -0.1385, -1.49e-08), (0.1328, -0.1385, -1.49e-08), (0.1328, 0.1387, -1.49e-08), (-0.0002752, 0.1387, -1.49e-08), (-0.0002752, -0.1385, -1.49e-08), (-0.1057, 6.967e-05, -1.49e-08), (0.1328, 6.965e-05, -1.49e-08), (-0.0002752, 6.966e-05, -1.49e-08), (-0.1119, -0.1385, 0.111), (-0.1057, -0.1385, -1.49e-08), (0.1328, -0.1385, -1.49e-08), (0.119, -0.1315, 0.09713), (-0.0002752, -0.1385, -1.49e-08), (-0.0002752, -0.1385, 0.1048), (-0.1246, -0.1385, 0.2281), (-0.04369, -0.1385, 0.2281), (0.1328, -0.1385, -1.49e-08), (0.119, -0.1315, 0.09713), (0.1328, 0.1387, -1.49e-08), (0.119, 0.1317, 0.09713), (0.1328, 6.965e-05, -1.49e-08), (0.1328, 6.965e-05, 0.1048), (-0.1119, 0.1387, 0.111), (-0.1057, 0.1387, -1.49e-08), (0.1328, 0.1387, -1.49e-08), (0.119, 0.1317, 0.09713), (-0.0002752, 0.1387, -1.49e-08), (-0.0002752, 0.1387, 0.1048), (-0.1246, 0.1387, 0.2281), (-0.04369, 0.1387, 0.2281), (-0.1119, 0.1387, 0.111), (-0.1057, 0.1387, -1.49e-08), (-0.1119, -0.1385, 0.111), (-0.1057, -0.1385, -1.49e-08), (-0.1246, -0.1385, 0.2281), (-0.1246, 0.1387, 0.2281), (-0.1119, 6.967e-05, 0.111), (-0.1057, 6.967e-05, -1.49e-08), (-0.1334, 6.967e-05, 0.2882)], [], [(1, 0, 2, 3), (8, 4, 7, 9), (5, 8, 9, 6), (13, 12, 10, 11), (18, 19, 17, 14), (15, 16, 19, 18), (28, 27, 22, 25), (26, 28, 25, 21), (20, 24, 28, 26), (24, 23, 27, 28), (33, 34, 29, 30), (31, 32, 34, 33), (29, 34, 36, 35), (41, 42, 38, 37), (39, 40, 42, 41), (47, 48, 46, 45), (48, 43, 49, 50), (44, 43, 48, 47), (58, 57, 51, 52), (57, 53, 55, 59), (51, 57, 59, 56), (54, 53, 57, 58)])
me_cube_002.polygons.foreach_set('use_smooth', [True] * 22)
_uv = me_cube_002.uv_layers.new(name='UVMap')
_uv.uv.foreach_set('vector', [0.8513, 0.6309, 0.8513, 0.6414, 0.8318, 0.6425, 0.8318, 0.6309, 0.3942, 0.4241, 0.4121, 0.424, 0.4122, 0.441, 0.3942, 0.4485, 0.3763, 0.424, 0.3942, 0.4241, 0.3942, 0.4485, 0.3762, 0.441, 0.3636, 0.6021, 0.3752, 0.6021, 0.3741, 0.6216, 0.3636, 0.6216, 0.4045, 0.1665, 0.4045, 0.1837, 0.3866, 0.1837, 0.3875, 0.1682, 0.4216, 0.1682, 0.4225, 0.1837, 0.4045, 0.1837, 0.4045, 0.1665, 0.8339, 0.1678, 0.8339, 0.185, 0.816, 0.185, 0.816, 0.1678, 0.8339, 0.1542, 0.8339, 0.1678, 0.816, 0.1678, 0.816, 0.1541, 0.8519, 0.1542, 0.8519, 0.1678, 0.8339, 0.1678, 0.8339, 0.1542, 0.8519, 0.1678, 0.8519, 0.185, 0.8339, 0.185, 0.8339, 0.1678, 0.1409, 0.1299, 0.1324, 0.1404, 0.1207, 0.132, 0.1303, 0.1213, 0.1543, 0.1406, 0.1451, 0.1494, 0.1324, 0.1404, 0.1409, 0.1299, 0.1207, 0.132, 0.1324, 0.1404, 0.118, 0.1494, 0.1099, 0.1428, 0.1503, 0.3901, 0.1503, 0.4036, 0.1332, 0.4026, 0.1324, 0.3899, 0.1682, 0.3899, 0.1674, 0.4026, 0.1503, 0.4036, 0.1503, 0.3901, 0.6242, 0.1767, 0.6158, 0.1662, 0.6284, 0.1572, 0.6377, 0.166, 0.6158, 0.1662, 0.604, 0.1746, 0.5932, 0.1638, 0.6014, 0.1572, 0.6136, 0.1853, 0.604, 0.1746, 0.6158, 0.1662, 0.6242, 0.1767, 0.3343, 0.8524, 0.3487, 0.8524, 0.3487, 0.8703, 0.3343, 0.8703, 0.3487, 0.8524, 0.3487, 0.8344, 0.364, 0.8344, 0.3718, 0.8524, 0.3487, 0.8703, 0.3487, 0.8524, 0.3718, 0.8524, 0.364, 0.8703, 0.3343, 0.8344, 0.3487, 0.8344, 0.3487, 0.8524, 0.3343, 0.8524])
me_cube_002.materials.append(mat_sectors)
me_cube_002.use_remesh_preserve_volume = False
me_cube_002.use_remesh_preserve_attributes = False
me_cube_002.use_mirror_vertex_groups = False
me_cube_002.update()
me_cube_001 = bpy.data.meshes.new('Cube.001')
me_cube_001.from_pydata([(0.1289, -0.3105, 0.0001592), (-0.1068, -0.3105, 0.0001592), (-0.07892, -0.2909, 0.2459), (-0.004199, 0.3105, 0.0001592), (-0.004199, -0.1035, 0.0001592), (-0.004199, 0.207, 0.0001592), (-0.004199, 2.98e-08, 0.0001592), (-0.1068, 2.98e-08, 0.0001592), (-0.1068, 0.3105, 0.0001592), (-0.1068, -0.207, 0.0001592), (-0.004199, -0.207, 0.0001592), (-0.1068, 0.207, 0.0001592), (-0.004199, 0.1035, 0.0001592), (0.1289, -0.207, 0.0001592), (-0.004199, -0.3105, 0.0001592), (-0.1068, 0.1035, 0.0001592), (-0.07892, 0.1035, 0.2459), (-0.004199, -0.1035, 0.1049), (-0.004199, -0.207, 0.1049), (-0.04761, 2.98e-08, 0.2884), (-0.004199, 0.1035, 0.1049), (-0.04761, 0.207, 0.2884), (0.1373, 2.98e-08, 0.1049), (0.1186, 0.2798, 0.09013), (0.1289, 2.98e-08, 0.0001592), (0.1289, 0.207, 0.0001592), (0.1186, -0.2798, 0.09013), (0.1289, 0.1035, 0.0001592), (0.1373, 0.207, 0.1049), (0.1289, 0.3105, 0.0001592), (0.1289, -0.1035, 0.0001592), (-0.1163, 2.98e-08, 0.1111), (-0.1163, -0.207, 0.1111), (-0.1163, -0.1035, 0.1111), (-0.1163, 0.3105, 0.1111), (-0.1163, 0.207, 0.1111), (-0.1163, -0.3105, 0.1111), (-0.1373, 0.207, 0.2884), (-0.1163, 0.1035, 0.1111), (-0.1373, 0.3105, 0.2459), (-0.1068, -0.1035, 0.0001592), (-0.1373, 0.1035, 0.2459), (-0.07892, 0.2909, 0.2459), (-0.1373, -0.3105, 0.2459), (-0.1373, -0.1035, 0.2459), (-0.1373, 2.98e-08, 0.2884), (-0.07892, -0.1035, 0.2459), (-0.04761, -0.207, 0.2884), (-0.1373, -0.207, 0.2884), (-0.004199, 2.98e-08, 0.1049), (0.1146, 0.1035, 0.08971), (-0.004199, 0.2968, 0.1049), (0.1146, -0.1035, 0.08971), (-0.004199, 0.207, 0.1049), (-0.004199, -0.2968, 0.1049), (0.1373, -0.207, 0.1049)], [], [(14, 54, 36, 1), (0, 26, 54, 14), (36, 54, 2, 43), (3, 51, 23, 29), (51, 34, 39, 42), (8, 34, 51, 3), (10, 13, 0, 14), (9, 10, 14, 1), (11, 5, 12, 15), (7, 6, 4, 40), (5, 25, 27, 12), (6, 24, 30, 4), (40, 4, 10, 9), (4, 30, 13, 10), (12, 27, 24, 6), (15, 12, 6, 7), (3, 29, 25, 5), (8, 3, 5, 11), (53, 51, 42, 21), (18, 17, 46, 47), (49, 20, 16, 19), (54, 18, 47, 2), (17, 49, 19, 46), (20, 53, 21, 16), (13, 55, 26, 0), (25, 28, 50, 27), (24, 22, 52, 30), (30, 52, 55, 13), (27, 50, 22, 24), (29, 23, 28, 25), (11, 35, 34, 8), (32, 36, 43, 48), (35, 38, 41, 37), (31, 33, 44, 45), (9, 32, 33, 40), (7, 31, 38, 15), (1, 36, 32, 9), (33, 32, 48, 44), (40, 33, 31, 7), (38, 31, 45, 41), (34, 35, 37, 39), (15, 38, 35, 11), (47, 48, 43, 2), (21, 37, 41, 16), (19, 45, 44, 46), (46, 44, 48, 47), (16, 41, 45, 19), (42, 39, 37, 21), (55, 18, 54, 26), (28, 53, 20, 50), (22, 49, 17, 52), (52, 17, 18, 55), (50, 20, 49, 22), (23, 51, 53, 28)])
me_cube_001.polygons.foreach_set('use_smooth', [True] * 54)
_uv = me_cube_001.uv_layers.new(name='UVMap')
_uv.uv.foreach_set('vector', [0.8344, 0.3742, 0.8283, 0.3821, 0.8195, 0.3759, 0.826, 0.3677, 0.8444, 0.3817, 0.8383, 0.3883, 0.8283, 0.3821, 0.8344, 0.3742, 0.8195, 0.3759, 0.8283, 0.3821, 0.8146, 0.3883, 0.81, 0.3846, 0.6593, 0.3852, 0.6514, 0.3913, 0.6452, 0.3813, 0.6518, 0.3751, 0.6514, 0.3913, 0.6575, 0.4, 0.6488, 0.4095, 0.6452, 0.405, 0.6658, 0.3935, 0.6575, 0.4, 0.6514, 0.3913, 0.6593, 0.3852, 0.3698, 0.1448, 0.3698, 0.1574, 0.3601, 0.1574, 0.3601, 0.1448, 0.3698, 0.1343, 0.3698, 0.1448, 0.3601, 0.1448, 0.3601, 0.1343, 0.4089, 0.1343, 0.4089, 0.1448, 0.3991, 0.1448, 0.3991, 0.1343, 0.3894, 0.1343, 0.3894, 0.1448, 0.3796, 0.1448, 0.3796, 0.1343, 0.4089, 0.1448, 0.4089, 0.1574, 0.3991, 0.1574, 0.3991, 0.1448, 0.3894, 0.1448, 0.3894, 0.1574, 0.3796, 0.1574, 0.3796, 0.1448, 0.3796, 0.1343, 0.3796, 0.1448, 0.3698, 0.1448, 0.3698, 0.1343, 0.3796, 0.1448, 0.3796, 0.1574, 0.3698, 0.1574, 0.3698, 0.1448, 0.3991, 0.1448, 0.3991, 0.1574, 0.3894, 0.1574, 0.3894, 0.1448, 0.3991, 0.1343, 0.3991, 0.1448, 0.3894, 0.1448, 0.3894, 0.1343, 0.4187, 0.1448, 0.4187, 0.1574, 0.4089, 0.1574, 0.4089, 0.1448, 0.4187, 0.1343, 0.4187, 0.1448, 0.4089, 0.1448, 0.4089, 0.1343, 0.3907, 0.6234, 0.3994, 0.6229, 0.4001, 0.6384, 0.3919, 0.6394, 0.3508, 0.6234, 0.3607, 0.6239, 0.3601, 0.6407, 0.3497, 0.6394, 0.3708, 0.624, 0.3808, 0.6239, 0.3814, 0.6407, 0.3708, 0.6407, 0.3421, 0.6229, 0.3508, 0.6234, 0.3497, 0.6394, 0.3414, 0.6384, 0.3607, 0.6239, 0.3708, 0.624, 0.3708, 0.6407, 0.3601, 0.6407, 0.3808, 0.6239, 0.3907, 0.6234, 0.3919, 0.6394, 0.3814, 0.6407, 0.3427, 0.8472, 0.3423, 0.8571, 0.3353, 0.8552, 0.333, 0.8465, 0.3818, 0.8472, 0.3823, 0.8571, 0.3723, 0.856, 0.372, 0.8474, 0.3623, 0.8477, 0.3623, 0.8576, 0.3523, 0.856, 0.3525, 0.8474, 0.3525, 0.8474, 0.3523, 0.856, 0.3423, 0.8571, 0.3427, 0.8472, 0.372, 0.8474, 0.3723, 0.856, 0.3623, 0.8576, 0.3623, 0.8477, 0.3916, 0.8465, 0.3893, 0.8552, 0.3823, 0.8571, 0.3818, 0.8472, 0.1235, 0.6387, 0.1235, 0.6282, 0.1333, 0.6282, 0.1333, 0.6387, 0.08441, 0.6282, 0.07464, 0.6282, 0.07462, 0.6153, 0.08439, 0.6113, 0.1235, 0.6282, 0.1137, 0.6282, 0.1137, 0.6153, 0.1235, 0.6113, 0.104, 0.6282, 0.09418, 0.6282, 0.09418, 0.6153, 0.104, 0.6113, 0.08442, 0.6387, 0.08441, 0.6282, 0.09418, 0.6282, 0.09419, 0.6387, 0.104, 0.6387, 0.104, 0.6282, 0.1137, 0.6282, 0.1137, 0.6387, 0.07465, 0.6387, 0.07464, 0.6282, 0.08441, 0.6282, 0.08442, 0.6387, 0.09418, 0.6282, 0.08441, 0.6282, 0.08439, 0.6113, 0.09418, 0.6153, 0.09419, 0.6387, 0.09418, 0.6282, 0.104, 0.6282, 0.104, 0.6387, 0.1137, 0.6282, 0.104, 0.6282, 0.104, 0.6113, 0.1137, 0.6153, 0.1333, 0.6282, 0.1235, 0.6282, 0.1235, 0.6113, 0.1333, 0.6153, 0.1137, 0.6387, 0.1137, 0.6282, 0.1235, 0.6282, 0.1235, 0.6387, 0.3349, 0.3835, 0.3337, 0.3908, 0.3232, 0.3874, 0.3267, 0.3825, 0.3771, 0.3835, 0.3784, 0.3908, 0.3671, 0.3909, 0.3667, 0.3848, 0.356, 0.3848, 0.356, 0.3923, 0.3449, 0.3909, 0.3453, 0.3848, 0.8744, 0.3577, 0.874, 0.3638, 0.8627, 0.3638, 0.864, 0.3564, 0.8958, 0.3577, 0.8962, 0.3638, 0.8851, 0.3652, 0.8851, 0.3577, 0.9144, 0.3554, 0.9179, 0.3604, 0.9074, 0.3638, 0.9062, 0.3564, 0.8337, 0.6223, 0.8331, 0.6357, 0.8244, 0.6352, 0.8267, 0.6236, 0.8724, 0.6223, 0.8731, 0.6357, 0.8631, 0.6362, 0.8628, 0.6248, 0.8531, 0.6228, 0.8531, 0.6363, 0.843, 0.6362, 0.8434, 0.6248, 0.8434, 0.6248, 0.843, 0.6362, 0.8331, 0.6357, 0.8337, 0.6223, 0.8628, 0.6248, 0.8631, 0.6362, 0.8531, 0.6363, 0.8531, 0.6228, 0.8795, 0.6236, 0.8818, 0.6352, 0.8731, 0.6357, 0.8724, 0.6223])
me_cube_001.materials.append(mat_sectors)
me_cube_001.use_remesh_preserve_volume = False
me_cube_001.use_remesh_preserve_attributes = False
me_cube_001.use_mirror_vertex_groups = False
me_cube_001.update()

# ---- objects
ob_cube = bpy.data.objects.new('cube', me_cube_004)
ob_pipe_right = bpy.data.objects.new('pipe_right', me_cylinder_038)
ob_pipe_down = bpy.data.objects.new('pipe_down', me_cylinder_003)
ob_pipe = bpy.data.objects.new('pipe', me_cylinder_001)
ob_room = bpy.data.objects.new('room', me_cube_034)
ob_bookshelf = bpy.data.objects.new('bookshelf', me_cube_098)
ob_desk = bpy.data.objects.new('desk', me_cube)
ob_table = bpy.data.objects.new('table', me_cube_003)
ob_chair = bpy.data.objects.new('chair', me_cube_002)
ob_sofa = bpy.data.objects.new('sofa', me_cube_001)
ob_camera = bpy.data.objects.new('Camera', cam_camera)

# ---- transforms, parenting, visibility, modifiers, constraints
ob_cube.location = (0.0, 0.0, 0.0)
ob_cube.lineart.crease_threshold = 0.0
ob_pipe_right.location = (0.0, 2.0, 0.0)
ob_pipe_right.lineart.crease_threshold = 0.0
ob_pipe_down.location = (-1.0, 2.0, 0.0)
ob_pipe_down.lineart.crease_threshold = 0.0
ob_pipe.location = (-2.0, 2.0, 0.0)
ob_pipe.lineart.crease_threshold = 0.0
ob_room.location = (0.0, 0.0, 0.0)
ob_room.hide_viewport = True
ob_room.lineart.crease_threshold = 0.0
ob_bookshelf.location = (-1.0, 0.8, 0.0)
ob_bookshelf.hide_viewport = True
ob_bookshelf.lineart.crease_threshold = 0.0
ob_desk.location = (-1.49e-08, 0.6668, 0.0)
ob_desk.rotation_euler = (0.0, -0.0, -1.571)
ob_desk.hide_viewport = True
ob_desk.lineart.crease_threshold = 0.0
ob_table.location = (0.0, 0.0, 0.0)
ob_table.lock_rotations_4d = False
ob_table.empty_display_type = 'ARROWS'
ob_table.hide_viewport = True
ob_table.lineart.crease_threshold = 0.0
_m = ob_table.modifiers.new('Bevel', 'BEVEL')
_m.width = 0.005
_m.width_pct = 0.005
_m.segments = 2
_m.limit_method = 'WEIGHT'
_m.profile = 0.15
_m.material = 1
_m.spread = 0.0
_m = ob_table.modifiers.new('Auto Smooth', 'NODES')
_m.node_group = ng_auto_smooth
_gi = [s.identifier for s in ng_auto_smooth.interface.items_tree if s.item_type == 'SOCKET' and s.in_out == 'INPUT']
_m[_gi[1]] = 1.047  # Angle
ob_chair.location = (-1.49e-08, 1.0, 0.0)
ob_chair.rotation_euler = (0.0, -0.0, -1.571)
ob_chair.lock_rotations_4d = False
ob_chair.empty_display_type = 'ARROWS'
ob_chair.hide_viewport = True
ob_chair.lineart.crease_threshold = 0.0
_m = ob_chair.modifiers.new('Bevel', 'BEVEL')
_m.width = 0.005
_m.width_pct = 0.005
_m.segments = 2
_m.limit_method = 'WEIGHT'
_m.profile = 0.15
_m.material = 1
_m.spread = 0.0
_m = ob_chair.modifiers.new('Auto Smooth', 'NODES')
_m.node_group = ng_auto_smooth
_gi = [s.identifier for s in ng_auto_smooth.interface.items_tree if s.item_type == 'SOCKET' and s.in_out == 'INPUT']
_m[_gi[1]] = 1.047  # Angle
ob_sofa.location = (-0.5545, 1.49e-08, 0.0)
ob_sofa.lock_rotations_4d = False
ob_sofa.empty_display_type = 'ARROWS'
ob_sofa.hide_viewport = True
ob_sofa.lineart.crease_threshold = 0.0
_m = ob_sofa.modifiers.new('Auto Smooth', 'NODES')
_m.node_group = ng_auto_smooth
_gi = [s.identifier for s in ng_auto_smooth.interface.items_tree if s.item_type == 'SOCKET' and s.in_out == 'INPUT']
_m[_gi[1]] = 1.047  # Angle
ob_camera.location = (2.532, -3.014, 1.88)
ob_camera.rotation_euler = (1.193, -7.473e-06, 0.6539)
ob_camera.lock_rotations_4d = False
ob_camera.empty_display_type = 'ARROWS'
ob_camera.color = (0.0, 0.0, 0.0, 0.0)
ob_camera.display_type = 'WIRE'
ob_camera.lineart.crease_threshold = 0.0

# ---- collection membership
col_collection_1.objects.link(ob_cube)
col_collection_1.objects.link(ob_pipe_right)
col_collection_1.objects.link(ob_pipe_down)
col_collection_1.objects.link(ob_pipe)
col_collection_1.objects.link(ob_room)
col_collection_1.objects.link(ob_bookshelf)
col_collection_1.objects.link(ob_desk)
col_collection_1.objects.link(ob_table)
col_collection_1.objects.link(ob_chair)
col_collection_1.objects.link(ob_sofa)
col_collection_1.objects.link(ob_camera)

# ---- scene / render settings (as saved in the file)
scene.camera = ob_camera
scene.frame_start = 1; scene.frame_end = 250; scene.frame_set(0)
scene.render.engine = 'BLENDER_EEVEE_NEXT'
scene.render.resolution_percentage = 50
scene.render.dither_intensity = 0.0
scene.cycles.use_denoising = False
scene.cycles.samples = 128
scene.cycles.sampling_pattern = 'TABULATED_SOBOL'
scene.cycles.use_adaptive_sampling = False
scene.cycles.use_light_tree = False
scene.cycles.blur_glossy = 0.0
scene.cycles.sample_clamp_indirect = 0.0
scene.view_settings.view_transform = 'Standard'
bpy.context.view_layer.update()

# ---- added for rendering (the .blend has no usable light): sun
light_auto_sun = bpy.data.lights.new('AutoSun', 'SUN')
light_auto_sun.energy = 3.0
light_auto_sun.angle = 0.0523599
ob_auto_sun = bpy.data.objects.new('AutoSun', light_auto_sun)
scene.collection.objects.link(ob_auto_sun)
ob_auto_sun.rotation_euler = (0.872665, 0.174533, 0.523599)
bpy.context.view_layer.update()
